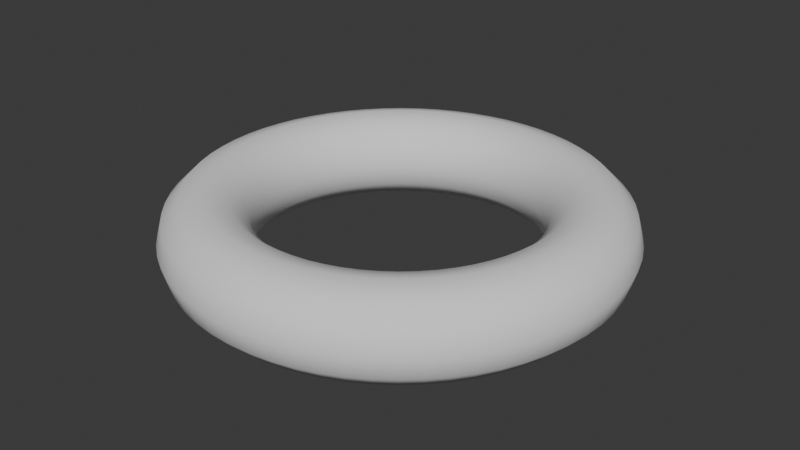 # Source: donut.blend  (saved by Blender 4.2.66; exported with 4.5.12 LTS)
import bpy
from mathutils import Matrix  # noqa: F401  (used for matrix-valued properties, if any)

bpy.ops.wm.read_factory_settings(use_empty=True)
scene = bpy.context.scene
scene.name = 'Scene'

# ---- collections
col_collection = bpy.data.collections.new('Collection'); scene.collection.children.link(col_collection)

# ---- world
world_world = bpy.data.worlds.new('World'); scene.world = world_world
world_world.use_nodes = True; world_world.node_tree.nodes.clear()
_N = world_world.node_tree.nodes; _L = world_world.node_tree.links
n0 = _N.new('ShaderNodeOutputWorld'); n0.name = 'World Output'; n0.location = (300, 300)
n1 = _N.new('ShaderNodeBackground'); n1.name = 'Background'; n1.location = (10, 300)
n1.inputs[0].default_value = (0.05088, 0.05088, 0.05088, 1.0)
_L.new(n1.outputs[0], n0.inputs[0])
n0.is_active_output = True
world_world.color = (0.05088, 0.05088, 0.05088)
world_world.sun_shadow_jitter_overblur = 0.0

# ---- meshes
me_torus = bpy.data.meshes.new('Torus')
me_torus.from_pydata([(1.25, 0.0, 0.0), (1.217, 0.0, 0.125), (1.125, 0.0, 0.2165), (1.0, 0.0, 0.25), (0.875, 0.0, 0.2165), (0.7835, 0.0, 0.125), (0.75, 0.0, 3.062e-17), (0.7835, 0.0, -0.125), (0.875, 0.0, -0.2165), (1.0, 0.0, -0.25), (1.125, 0.0, -0.2165), (1.217, 0.0, -0.125), (1.244, 0.1225, 0.0), (1.211, 0.1192, 0.125), (1.12, 0.1103, 0.2165), (0.9952, 0.09802, 0.25), (0.8708, 0.08577, 0.2165), (0.7797, 0.0768, 0.125), (0.7464, 0.07351, 3.062e-17), (0.7797, 0.0768, -0.125), (0.8708, 0.08577, -0.2165), (0.9952, 0.09802, -0.25), (1.12, 0.1103, -0.2165), (1.211, 0.1192, -0.125), (1.226, 0.2439, 0.0), (1.193, 0.2373, 0.125), (1.103, 0.2195, 0.2165), (0.9808, 0.1951, 0.25), (0.8582, 0.1707, 0.2165), (0.7684, 0.1529, 0.125), (0.7356, 0.1463, 3.062e-17), (0.7684, 0.1529, -0.125), (0.8582, 0.1707, -0.2165), (0.9808, 0.1951, -0.25), (1.103, 0.2195, -0.2165), (1.193, 0.2373, -0.125), (1.196, 0.3629, 0.0), (1.164, 0.3531, 0.125), (1.077, 0.3266, 0.2165), (0.9569, 0.2903, 0.25), (0.8373, 0.254, 0.2165), (0.7498, 0.2274, 0.125), (0.7177, 0.2177, 3.062e-17), (0.7498, 0.2274, -0.125), (0.8373, 0.254, -0.2165), (0.9569, 0.2903, -0.25), (1.077, 0.3266, -0.2165), (1.164, 0.3531, -0.125), (1.155, 0.4784, 0.0), (1.124, 0.4655, 0.125), (1.039, 0.4305, 0.2165), (0.9239, 0.3827, 0.25), (0.8084, 0.3348, 0.2165), (0.7239, 0.2998, 0.125), (0.6929, 0.287, 3.062e-17), (0.7239, 0.2998, -0.125), (0.8084, 0.3348, -0.2165), (0.9239, 0.3827, -0.25), (1.039, 0.4305, -0.2165), (1.124, 0.4655, -0.125), (1.102, 0.5892, 0.0), (1.073, 0.5735, 0.125), (0.9922, 0.5303, 0.2165), (0.8819, 0.4714, 0.25), (0.7717, 0.4125, 0.2165), (0.691, 0.3693, 0.125), (0.6614, 0.3535, 3.062e-17), (0.691, 0.3693, -0.125), (0.7717, 0.4125, -0.2165), (0.8819, 0.4714, -0.25), (0.9922, 0.5303, -0.2165), (1.073, 0.5735, -0.125), (1.039, 0.6945, 0.0), (1.011, 0.6759, 0.125), (0.9354, 0.625, 0.2165), (0.8315, 0.5556, 0.25), (0.7275, 0.4861, 0.2165), (0.6515, 0.4353, 0.125), (0.6236, 0.4167, 3.062e-17), (0.6515, 0.4353, -0.125), (0.7275, 0.4861, -0.2165), (0.8315, 0.5556, -0.25), (0.9354, 0.625, -0.2165), (1.011, 0.6759, -0.125), (0.9663, 0.793, 0.0), (0.9404, 0.7717, 0.125), (0.8696, 0.7137, 0.2165), (0.773, 0.6344, 0.25), (0.6764, 0.5551, 0.2165), (0.6056, 0.497, 0.125), (0.5798, 0.4758, 3.062e-17), (0.6056, 0.497, -0.125), (0.6764, 0.5551, -0.2165), (0.773, 0.6344, -0.25), (0.8696, 0.7137, -0.2165), (0.9404, 0.7717, -0.125), (0.8839, 0.8839, 0.0), (0.8602, 0.8602, 0.125), (0.7955, 0.7955, 0.2165), (0.7071, 0.7071, 0.25), (0.6187, 0.6187, 0.2165), (0.554, 0.554, 0.125), (0.5303, 0.5303, 3.062e-17), (0.554, 0.554, -0.125), (0.6187, 0.6187, -0.2165), (0.7071, 0.7071, -0.25), (0.7955, 0.7955, -0.2165), (0.8602, 0.8602, -0.125), (0.793, 0.9663, 0.0), (0.7717, 0.9404, 0.125), (0.7137, 0.8696, 0.2165), (0.6344, 0.773, 0.25), (0.5551, 0.6764, 0.2165), (0.497, 0.6056, 0.125), (0.4758, 0.5798, 3.062e-17), (0.497, 0.6056, -0.125), (0.5551, 0.6764, -0.2165), (0.6344, 0.773, -0.25), (0.7137, 0.8696, -0.2165), (0.7717, 0.9404, -0.125), (0.6945, 1.039, 0.0), (0.6759, 1.011, 0.125), (0.625, 0.9354, 0.2165), (0.5556, 0.8315, 0.25), (0.4861, 0.7275, 0.2165), (0.4353, 0.6515, 0.125), (0.4167, 0.6236, 3.062e-17), (0.4353, 0.6515, -0.125), (0.4861, 0.7275, -0.2165), (0.5556, 0.8315, -0.25), (0.625, 0.9354, -0.2165), (0.6759, 1.011, -0.125), (0.5892, 1.102, 0.0), (0.5735, 1.073, 0.125), (0.5303, 0.9922, 0.2165), (0.4714, 0.8819, 0.25), (0.4125, 0.7717, 0.2165), (0.3693, 0.691, 0.125), (0.3535, 0.6614, 3.062e-17), (0.3693, 0.691, -0.125), (0.4125, 0.7717, -0.2165), (0.4714, 0.8819, -0.25), (0.5303, 0.9922, -0.2165), (0.5735, 1.073, -0.125), (0.4784, 1.155, 0.0), (0.4655, 1.124, 0.125), (0.4305, 1.039, 0.2165), (0.3827, 0.9239, 0.25), (0.3348, 0.8084, 0.2165), (0.2998, 0.7239, 0.125), (0.287, 0.6929, 3.062e-17), (0.2998, 0.7239, -0.125), (0.3348, 0.8084, -0.2165), (0.3827, 0.9239, -0.25), (0.4305, 1.039, -0.2165), (0.4655, 1.124, -0.125), (0.3629, 1.196, 0.0), (0.3531, 1.164, 0.125), (0.3266, 1.077, 0.2165), (0.2903, 0.9569, 0.25), (0.254, 0.8373, 0.2165), (0.2274, 0.7498, 0.125), (0.2177, 0.7177, 3.062e-17), (0.2274, 0.7498, -0.125), (0.254, 0.8373, -0.2165), (0.2903, 0.9569, -0.25), (0.3266, 1.077, -0.2165), (0.3531, 1.164, -0.125), (0.2439, 1.226, 0.0), (0.2373, 1.193, 0.125), (0.2195, 1.103, 0.2165), (0.1951, 0.9808, 0.25), (0.1707, 0.8582, 0.2165), (0.1529, 0.7684, 0.125), (0.1463, 0.7356, 3.062e-17), (0.1529, 0.7684, -0.125), (0.1707, 0.8582, -0.2165), (0.1951, 0.9808, -0.25), (0.2195, 1.103, -0.2165), (0.2373, 1.193, -0.125), (0.1225, 1.244, 0.0), (0.1192, 1.211, 0.125), (0.1103, 1.12, 0.2165), (0.09802, 0.9952, 0.25), (0.08576, 0.8708, 0.2165), (0.0768, 0.7797, 0.125), (0.07351, 0.7464, 3.062e-17), (0.0768, 0.7797, -0.125), (0.08576, 0.8708, -0.2165), (0.09802, 0.9952, -0.25), (0.1103, 1.12, -0.2165), (0.1192, 1.211, -0.125), (9.437e-08, 1.25, 0.0), (9.184e-08, 1.217, 0.125), (8.494e-08, 1.125, 0.2165), (7.55e-08, 1.0, 0.25), (6.606e-08, 0.875, 0.2165), (5.915e-08, 0.7835, 0.125), (5.662e-08, 0.75, 3.062e-17), (5.915e-08, 0.7835, -0.125), (6.606e-08, 0.875, -0.2165), (7.55e-08, 1.0, -0.25), (8.494e-08, 1.125, -0.2165), (9.184e-08, 1.217, -0.125), (-0.1225, 1.244, 0.0), (-0.1192, 1.211, 0.125), (-0.1103, 1.12, 0.2165), (-0.09802, 0.9952, 0.25), (-0.08577, 0.8708, 0.2165), (-0.0768, 0.7797, 0.125), (-0.07351, 0.7464, 3.062e-17), (-0.0768, 0.7797, -0.125), (-0.08577, 0.8708, -0.2165), (-0.09802, 0.9952, -0.25), (-0.1103, 1.12, -0.2165), (-0.1192, 1.211, -0.125), (-0.2439, 1.226, 0.0), (-0.2373, 1.193, 0.125), (-0.2195, 1.103, 0.2165), (-0.1951, 0.9808, 0.25), (-0.1707, 0.8582, 0.2165), (-0.1529, 0.7684, 0.125), (-0.1463, 0.7356, 3.062e-17), (-0.1529, 0.7684, -0.125), (-0.1707, 0.8582, -0.2165), (-0.1951, 0.9808, -0.25), (-0.2195, 1.103, -0.2165), (-0.2373, 1.193, -0.125), (-0.3629, 1.196, 0.0), (-0.3531, 1.164, 0.125), (-0.3266, 1.077, 0.2165), (-0.2903, 0.9569, 0.25), (-0.254, 0.8373, 0.2165), (-0.2274, 0.7498, 0.125), (-0.2177, 0.7177, 3.062e-17), (-0.2274, 0.7498, -0.125), (-0.254, 0.8373, -0.2165), (-0.2903, 0.9569, -0.25), (-0.3266, 1.077, -0.2165), (-0.3531, 1.164, -0.125), (-0.4784, 1.155, 0.0), (-0.4655, 1.124, 0.125), (-0.4305, 1.039, 0.2165), (-0.3827, 0.9239, 0.25), (-0.3348, 0.8084, 0.2165), (-0.2998, 0.7239, 0.125), (-0.287, 0.6929, 3.062e-17), (-0.2998, 0.7239, -0.125), (-0.3348, 0.8084, -0.2165), (-0.3827, 0.9239, -0.25), (-0.4305, 1.039, -0.2165), (-0.4655, 1.124, -0.125), (-0.5892, 1.102, 0.0), (-0.5735, 1.073, 0.125), (-0.5303, 0.9922, 0.2165), (-0.4714, 0.8819, 0.25), (-0.4125, 0.7717, 0.2165), (-0.3693, 0.691, 0.125), (-0.3535, 0.6614, 3.062e-17), (-0.3693, 0.691, -0.125), (-0.4125, 0.7717, -0.2165), (-0.4714, 0.8819, -0.25), (-0.5303, 0.9922, -0.2165), (-0.5735, 1.073, -0.125), (-0.6945, 1.039, 0.0), (-0.6759, 1.011, 0.125), (-0.625, 0.9354, 0.2165), (-0.5556, 0.8315, 0.25), (-0.4861, 0.7275, 0.2165), (-0.4353, 0.6515, 0.125), (-0.4167, 0.6236, 3.062e-17), (-0.4353, 0.6515, -0.125), (-0.4861, 0.7275, -0.2165), (-0.5556, 0.8315, -0.25), (-0.625, 0.9354, -0.2165), (-0.6759, 1.011, -0.125), (-0.793, 0.9663, 0.0), (-0.7717, 0.9404, 0.125), (-0.7137, 0.8696, 0.2165), (-0.6344, 0.773, 0.25), (-0.5551, 0.6764, 0.2165), (-0.497, 0.6056, 0.125), (-0.4758, 0.5798, 3.062e-17), (-0.497, 0.6056, -0.125), (-0.5551, 0.6764, -0.2165), (-0.6344, 0.773, -0.25), (-0.7137, 0.8696, -0.2165), (-0.7717, 0.9404, -0.125), (-0.8839, 0.8839, 0.0), (-0.8602, 0.8602, 0.125), (-0.7955, 0.7955, 0.2165), (-0.7071, 0.7071, 0.25), (-0.6187, 0.6187, 0.2165), (-0.554, 0.554, 0.125), (-0.5303, 0.5303, 3.062e-17), (-0.554, 0.554, -0.125), (-0.6187, 0.6187, -0.2165), (-0.7071, 0.7071, -0.25), (-0.7955, 0.7955, -0.2165), (-0.8602, 0.8602, -0.125), (-0.9663, 0.793, 0.0), (-0.9404, 0.7717, 0.125), (-0.8696, 0.7137, 0.2165), (-0.773, 0.6344, 0.25), (-0.6764, 0.5551, 0.2165), (-0.6056, 0.497, 0.125), (-0.5798, 0.4758, 3.062e-17), (-0.6056, 0.497, -0.125), (-0.6764, 0.5551, -0.2165), (-0.773, 0.6344, -0.25), (-0.8696, 0.7137, -0.2165), (-0.9404, 0.7717, -0.125), (-1.039, 0.6945, 0.0), (-1.011, 0.6759, 0.125), (-0.9354, 0.625, 0.2165), (-0.8315, 0.5556, 0.25), (-0.7275, 0.4861, 0.2165), (-0.6515, 0.4353, 0.125), (-0.6236, 0.4167, 3.062e-17), (-0.6515, 0.4353, -0.125), (-0.7275, 0.4861, -0.2165), (-0.8315, 0.5556, -0.25), (-0.9354, 0.625, -0.2165), (-1.011, 0.6759, -0.125), (-1.102, 0.5892, 0.0), (-1.073, 0.5735, 0.125), (-0.9922, 0.5303, 0.2165), (-0.8819, 0.4714, 0.25), (-0.7717, 0.4125, 0.2165), (-0.691, 0.3693, 0.125), (-0.6614, 0.3535, 3.062e-17), (-0.691, 0.3693, -0.125), (-0.7717, 0.4125, -0.2165), (-0.8819, 0.4714, -0.25), (-0.9922, 0.5303, -0.2165), (-1.073, 0.5735, -0.125), (-1.155, 0.4784, 0.0), (-1.124, 0.4655, 0.125), (-1.039, 0.4305, 0.2165), (-0.9239, 0.3827, 0.25), (-0.8084, 0.3348, 0.2165), (-0.7239, 0.2998, 0.125), (-0.6929, 0.287, 3.062e-17), (-0.7239, 0.2998, -0.125), (-0.8084, 0.3348, -0.2165), (-0.9239, 0.3827, -0.25), (-1.039, 0.4305, -0.2165), (-1.124, 0.4655, -0.125), (-1.196, 0.3629, 0.0), (-1.164, 0.3531, 0.125), (-1.077, 0.3266, 0.2165), (-0.9569, 0.2903, 0.25), (-0.8373, 0.254, 0.2165), (-0.7498, 0.2274, 0.125), (-0.7177, 0.2177, 3.062e-17), (-0.7498, 0.2274, -0.125), (-0.8373, 0.254, -0.2165), (-0.9569, 0.2903, -0.25), (-1.077, 0.3266, -0.2165), (-1.164, 0.3531, -0.125), (-1.226, 0.2439, 0.0), (-1.193, 0.2373, 0.125), (-1.103, 0.2195, 0.2165), (-0.9808, 0.1951, 0.25), (-0.8582, 0.1707, 0.2165), (-0.7684, 0.1529, 0.125), (-0.7356, 0.1463, 3.062e-17), (-0.7684, 0.1529, -0.125), (-0.8582, 0.1707, -0.2165), (-0.9808, 0.1951, -0.25), (-1.103, 0.2195, -0.2165), (-1.193, 0.2373, -0.125), (-1.244, 0.1225, 0.0), (-1.211, 0.1192, 0.125), (-1.12, 0.1103, 0.2165), (-0.9952, 0.09802, 0.25), (-0.8708, 0.08576, 0.2165), (-0.7797, 0.0768, 0.125), (-0.7464, 0.07351, 3.062e-17), (-0.7797, 0.0768, -0.125), (-0.8708, 0.08576, -0.2165), (-0.9952, 0.09802, -0.25), (-1.12, 0.1103, -0.2165), (-1.211, 0.1192, -0.125), (-1.25, 1.093e-07, 0.0), (-1.217, 1.064e-07, 0.125), (-1.125, 9.835e-08, 0.2165), (-1.0, 8.742e-08, 0.25), (-0.875, 7.649e-08, 0.2165), (-0.7835, 6.85e-08, 0.125), (-0.75, 6.557e-08, 3.062e-17), (-0.7835, 6.85e-08, -0.125), (-0.875, 7.649e-08, -0.2165), (-1.0, 8.742e-08, -0.25), (-1.125, 9.835e-08, -0.2165), (-1.217, 1.064e-07, -0.125), (-1.244, -0.1225, 0.0), (-1.211, -0.1192, 0.125), (-1.12, -0.1103, 0.2165), (-0.9952, -0.09802, 0.25), (-0.8708, -0.08576, 0.2165), (-0.7797, -0.0768, 0.125), (-0.7464, -0.07351, 3.062e-17), (-0.7797, -0.0768, -0.125), (-0.8708, -0.08576, -0.2165), (-0.9952, -0.09802, -0.25), (-1.12, -0.1103, -0.2165), (-1.211, -0.1192, -0.125), (-1.226, -0.2439, 0.0), (-1.193, -0.2373, 0.125), (-1.103, -0.2195, 0.2165), (-0.9808, -0.1951, 0.25), (-0.8582, -0.1707, 0.2165), (-0.7684, -0.1529, 0.125), (-0.7356, -0.1463, 3.062e-17), (-0.7684, -0.1529, -0.125), (-0.8582, -0.1707, -0.2165), (-0.9808, -0.1951, -0.25), (-1.103, -0.2195, -0.2165), (-1.193, -0.2373, -0.125), (-1.196, -0.3629, 0.0), (-1.164, -0.3531, 0.125), (-1.077, -0.3266, 0.2165), (-0.9569, -0.2903, 0.25), (-0.8373, -0.254, 0.2165), (-0.7498, -0.2274, 0.125), (-0.7177, -0.2177, 3.062e-17), (-0.7498, -0.2274, -0.125), (-0.8373, -0.254, -0.2165), (-0.9569, -0.2903, -0.25), (-1.077, -0.3266, -0.2165), (-1.164, -0.3531, -0.125), (-1.155, -0.4784, 0.0), (-1.124, -0.4655, 0.125), (-1.039, -0.4305, 0.2165), (-0.9239, -0.3827, 0.25), (-0.8084, -0.3348, 0.2165), (-0.7239, -0.2998, 0.125), (-0.6929, -0.287, 3.062e-17), (-0.7239, -0.2998, -0.125), (-0.8084, -0.3348, -0.2165), (-0.9239, -0.3827, -0.25), (-1.039, -0.4305, -0.2165), (-1.124, -0.4655, -0.125), (-1.102, -0.5892, 0.0), (-1.073, -0.5735, 0.125), (-0.9922, -0.5303, 0.2165), (-0.8819, -0.4714, 0.25), (-0.7717, -0.4125, 0.2165), (-0.691, -0.3693, 0.125), (-0.6614, -0.3535, 3.062e-17), (-0.691, -0.3693, -0.125), (-0.7717, -0.4125, -0.2165), (-0.8819, -0.4714, -0.25), (-0.9922, -0.5303, -0.2165), (-1.073, -0.5735, -0.125), (-1.039, -0.6945, 0.0), (-1.011, -0.6759, 0.125), (-0.9354, -0.625, 0.2165), (-0.8315, -0.5556, 0.25), (-0.7275, -0.4861, 0.2165), (-0.6515, -0.4353, 0.125), (-0.6236, -0.4167, 3.062e-17), (-0.6515, -0.4353, -0.125), (-0.7275, -0.4861, -0.2165), (-0.8315, -0.5556, -0.25), (-0.9354, -0.625, -0.2165), (-1.011, -0.6759, -0.125), (-0.9663, -0.793, 0.0), (-0.9404, -0.7717, 0.125), (-0.8696, -0.7137, 0.2165), (-0.773, -0.6344, 0.25), (-0.6764, -0.5551, 0.2165), (-0.6056, -0.497, 0.125), (-0.5798, -0.4758, 3.062e-17), (-0.6056, -0.497, -0.125), (-0.6764, -0.5551, -0.2165), (-0.773, -0.6344, -0.25), (-0.8696, -0.7137, -0.2165), (-0.9404, -0.7717, -0.125), (-0.8839, -0.8839, 0.0), (-0.8602, -0.8602, 0.125), (-0.7955, -0.7955, 0.2165), (-0.7071, -0.7071, 0.25), (-0.6187, -0.6187, 0.2165), (-0.554, -0.554, 0.125), (-0.5303, -0.5303, 3.062e-17), (-0.554, -0.554, -0.125), (-0.6187, -0.6187, -0.2165), (-0.7071, -0.7071, -0.25), (-0.7955, -0.7955, -0.2165), (-0.8602, -0.8602, -0.125), (-0.793, -0.9663, 0.0), (-0.7717, -0.9404, 0.125), (-0.7137, -0.8696, 0.2165), (-0.6344, -0.773, 0.25), (-0.5551, -0.6764, 0.2165), (-0.497, -0.6056, 0.125), (-0.4758, -0.5798, 3.062e-17), (-0.497, -0.6056, -0.125), (-0.5551, -0.6764, -0.2165), (-0.6344, -0.773, -0.25), (-0.7137, -0.8696, -0.2165), (-0.7717, -0.9404, -0.125), (-0.6945, -1.039, 0.0), (-0.6759, -1.011, 0.125), (-0.625, -0.9354, 0.2165), (-0.5556, -0.8315, 0.25), (-0.4861, -0.7275, 0.2165), (-0.4353, -0.6515, 0.125), (-0.4167, -0.6236, 3.062e-17), (-0.4353, -0.6515, -0.125), (-0.4861, -0.7275, -0.2165), (-0.5556, -0.8315, -0.25), (-0.625, -0.9354, -0.2165), (-0.6759, -1.011, -0.125), (-0.5892, -1.102, 0.0), (-0.5735, -1.073, 0.125), (-0.5303, -0.9922, 0.2165), (-0.4714, -0.8819, 0.25), (-0.4125, -0.7717, 0.2165), (-0.3693, -0.691, 0.125), (-0.3535, -0.6614, 3.062e-17), (-0.3693, -0.691, -0.125), (-0.4125, -0.7717, -0.2165), (-0.4714, -0.8819, -0.25), (-0.5303, -0.9922, -0.2165), (-0.5735, -1.073, -0.125), (-0.4784, -1.155, 0.0), (-0.4655, -1.124, 0.125), (-0.4305, -1.039, 0.2165), (-0.3827, -0.9239, 0.25), (-0.3348, -0.8084, 0.2165), (-0.2998, -0.7239, 0.125), (-0.287, -0.6929, 3.062e-17), (-0.2998, -0.7239, -0.125), (-0.3348, -0.8084, -0.2165), (-0.3827, -0.9239, -0.25), (-0.4305, -1.039, -0.2165), (-0.4655, -1.124, -0.125), (-0.3629, -1.196, 0.0), (-0.3531, -1.164, 0.125), (-0.3266, -1.077, 0.2165), (-0.2903, -0.9569, 0.25), (-0.254, -0.8373, 0.2165), (-0.2274, -0.7498, 0.125), (-0.2177, -0.7177, 3.062e-17), (-0.2274, -0.7498, -0.125), (-0.254, -0.8373, -0.2165), (-0.2903, -0.9569, -0.25), (-0.3266, -1.077, -0.2165), (-0.3531, -1.164, -0.125), (-0.2439, -1.226, 0.0), (-0.2373, -1.193, 0.125), (-0.2195, -1.103, 0.2165), (-0.1951, -0.9808, 0.25), (-0.1707, -0.8582, 0.2165), (-0.1529, -0.7684, 0.125), (-0.1463, -0.7356, 3.062e-17), (-0.1529, -0.7684, -0.125), (-0.1707, -0.8582, -0.2165), (-0.1951, -0.9808, -0.25), (-0.2195, -1.103, -0.2165), (-0.2373, -1.193, -0.125), (-0.1225, -1.244, 0.0), (-0.1192, -1.211, 0.125), (-0.1103, -1.12, 0.2165), (-0.09802, -0.9952, 0.25), (-0.08577, -0.8708, 0.2165), (-0.0768, -0.7797, 0.125), (-0.07351, -0.7464, 3.062e-17), (-0.0768, -0.7797, -0.125), (-0.08577, -0.8708, -0.2165), (-0.09802, -0.9952, -0.25), (-0.1103, -1.12, -0.2165), (-0.1192, -1.211, -0.125), (9.437e-08, -1.25, 0.0), (9.184e-08, -1.217, 0.125), (8.494e-08, -1.125, 0.2165), (7.55e-08, -1.0, 0.25), (6.606e-08, -0.875, 0.2165), (5.915e-08, -0.7835, 0.125), (5.662e-08, -0.75, 3.062e-17), (5.915e-08, -0.7835, -0.125), (6.606e-08, -0.875, -0.2165), (7.55e-08, -1.0, -0.25), (8.494e-08, -1.125, -0.2165), (9.184e-08, -1.217, -0.125), (0.1225, -1.244, 0.0), (0.1192, -1.211, 0.125), (0.1103, -1.12, 0.2165), (0.09802, -0.9952, 0.25), (0.08576, -0.8708, 0.2165), (0.0768, -0.7797, 0.125), (0.07351, -0.7464, 3.062e-17), (0.0768, -0.7797, -0.125), (0.08576, -0.8708, -0.2165), (0.09802, -0.9952, -0.25), (0.1103, -1.12, -0.2165), (0.1192, -1.211, -0.125), (0.2439, -1.226, 0.0), (0.2373, -1.193, 0.125), (0.2195, -1.103, 0.2165), (0.1951, -0.9808, 0.25), (0.1707, -0.8582, 0.2165), (0.1529, -0.7684, 0.125), (0.1463, -0.7356, 3.062e-17), (0.1529, -0.7684, -0.125), (0.1707, -0.8582, -0.2165), (0.1951, -0.9808, -0.25), (0.2195, -1.103, -0.2165), (0.2373, -1.193, -0.125), (0.3629, -1.196, 0.0), (0.3531, -1.164, 0.125), (0.3266, -1.077, 0.2165), (0.2903, -0.9569, 0.25), (0.254, -0.8373, 0.2165), (0.2274, -0.7498, 0.125), (0.2177, -0.7177, 3.062e-17), (0.2274, -0.7498, -0.125), (0.254, -0.8373, -0.2165), (0.2903, -0.9569, -0.25), (0.3266, -1.077, -0.2165), (0.3531, -1.164, -0.125), (0.4784, -1.155, 0.0), (0.4655, -1.124, 0.125), (0.4305, -1.039, 0.2165), (0.3827, -0.9239, 0.25), (0.3348, -0.8084, 0.2165), (0.2998, -0.7239, 0.125), (0.287, -0.6929, 3.062e-17), (0.2998, -0.7239, -0.125), (0.3348, -0.8084, -0.2165), (0.3827, -0.9239, -0.25), (0.4305, -1.039, -0.2165), (0.4655, -1.124, -0.125), (0.5892, -1.102, 0.0), (0.5735, -1.073, 0.125), (0.5303, -0.9922, 0.2165), (0.4714, -0.8819, 0.25), (0.4125, -0.7717, 0.2165), (0.3693, -0.691, 0.125), (0.3535, -0.6614, 3.062e-17), (0.3693, -0.691, -0.125), (0.4125, -0.7717, -0.2165), (0.4714, -0.8819, -0.25), (0.5303, -0.9922, -0.2165), (0.5735, -1.073, -0.125), (0.6945, -1.039, 0.0), (0.6759, -1.011, 0.125), (0.625, -0.9354, 0.2165), (0.5556, -0.8315, 0.25), (0.4861, -0.7275, 0.2165), (0.4353, -0.6515, 0.125), (0.4167, -0.6236, 3.062e-17), (0.4353, -0.6515, -0.125), (0.4861, -0.7275, -0.2165), (0.5556, -0.8315, -0.25), (0.625, -0.9354, -0.2165), (0.6759, -1.011, -0.125), (0.793, -0.9663, 0.0), (0.7717, -0.9404, 0.125), (0.7137, -0.8696, 0.2165), (0.6344, -0.773, 0.25), (0.5551, -0.6764, 0.2165), (0.497, -0.6056, 0.125), (0.4758, -0.5798, 3.062e-17), (0.497, -0.6056, -0.125), (0.5551, -0.6764, -0.2165), (0.6344, -0.773, -0.25), (0.7137, -0.8696, -0.2165), (0.7717, -0.9404, -0.125), (0.8839, -0.8839, 0.0), (0.8602, -0.8602, 0.125), (0.7955, -0.7955, 0.2165), (0.7071, -0.7071, 0.25), (0.6187, -0.6187, 0.2165), (0.554, -0.554, 0.125), (0.5303, -0.5303, 3.062e-17), (0.554, -0.554, -0.125), (0.6187, -0.6187, -0.2165), (0.7071, -0.7071, -0.25), (0.7955, -0.7955, -0.2165), (0.8602, -0.8602, -0.125), (0.9663, -0.793, 0.0), (0.9404, -0.7717, 0.125), (0.8696, -0.7137, 0.2165), (0.773, -0.6344, 0.25), (0.6764, -0.5551, 0.2165), (0.6056, -0.497, 0.125), (0.5798, -0.4758, 3.062e-17), (0.6056, -0.497, -0.125), (0.6764, -0.5551, -0.2165), (0.773, -0.6344, -0.25), (0.8696, -0.7137, -0.2165), (0.9404, -0.7717, -0.125), (1.039, -0.6945, 0.0), (1.011, -0.6759, 0.125), (0.9354, -0.625, 0.2165), (0.8315, -0.5556, 0.25), (0.7275, -0.4861, 0.2165), (0.6515, -0.4353, 0.125), (0.6236, -0.4167, 3.062e-17), (0.6515, -0.4353, -0.125), (0.7275, -0.4861, -0.2165), (0.8315, -0.5556, -0.25), (0.9354, -0.625, -0.2165), (1.011, -0.6759, -0.125), (1.102, -0.5892, 0.0), (1.073, -0.5735, 0.125), (0.9922, -0.5303, 0.2165), (0.8819, -0.4714, 0.25), (0.7717, -0.4125, 0.2165), (0.691, -0.3693, 0.125), (0.6614, -0.3535, 3.062e-17), (0.691, -0.3693, -0.125), (0.7717, -0.4125, -0.2165), (0.8819, -0.4714, -0.25), (0.9922, -0.5303, -0.2165), (1.073, -0.5735, -0.125), (1.155, -0.4784, 0.0), (1.124, -0.4655, 0.125), (1.039, -0.4305, 0.2165), (0.9239, -0.3827, 0.25), (0.8084, -0.3348, 0.2165), (0.7239, -0.2998, 0.125), (0.6929, -0.287, 3.062e-17), (0.7239, -0.2998, -0.125), (0.8084, -0.3348, -0.2165), (0.9239, -0.3827, -0.25), (1.039, -0.4305, -0.2165), (1.124, -0.4655, -0.125), (1.196, -0.3629, 0.0), (1.164, -0.3531, 0.125), (1.077, -0.3266, 0.2165), (0.9569, -0.2903, 0.25), (0.8373, -0.254, 0.2165), (0.7498, -0.2274, 0.125), (0.7177, -0.2177, 3.062e-17), (0.7498, -0.2274, -0.125), (0.8373, -0.254, -0.2165), (0.9569, -0.2903, -0.25), (1.077, -0.3266, -0.2165), (1.164, -0.3531, -0.125), (1.226, -0.2439, 0.0), (1.193, -0.2373, 0.125), (1.103, -0.2195, 0.2165), (0.9808, -0.1951, 0.25), (0.8582, -0.1707, 0.2165), (0.7684, -0.1529, 0.125), (0.7356, -0.1463, 3.062e-17), (0.7684, -0.1529, -0.125), (0.8582, -0.1707, -0.2165), (0.9808, -0.1951, -0.25), (1.103, -0.2195, -0.2165), (1.193, -0.2373, -0.125), (1.244, -0.1225, 0.0), (1.211, -0.1192, 0.125), (1.12, -0.1103, 0.2165), (0.9952, -0.09802, 0.25), (0.8708, -0.08577, 0.2165), (0.7797, -0.0768, 0.125), (0.7464, -0.07351, 3.062e-17), (0.7797, -0.0768, -0.125), (0.8708, -0.08577, -0.2165), (0.9952, -0.09802, -0.25), (1.12, -0.1103, -0.2165), (1.211, -0.1192, -0.125)], [], [(0, 12, 13, 1), (1, 13, 14, 2), (2, 14, 15, 3), (3, 15, 16, 4), (4, 16, 17, 5), (5, 17, 18, 6), (6, 18, 19, 7), (7, 19, 20, 8), (8, 20, 21, 9), (9, 21, 22, 10), (10, 22, 23, 11), (11, 23, 12, 0), (12, 24, 25, 13), (13, 25, 26, 14), (14, 26, 27, 15), (15, 27, 28, 16), (16, 28, 29, 17), (17, 29, 30, 18), (18, 30, 31, 19), (19, 31, 32, 20), (20, 32, 33, 21), (21, 33, 34, 22), (22, 34, 35, 23), (23, 35, 24, 12), (24, 36, 37, 25), (25, 37, 38, 26), (26, 38, 39, 27), (27, 39, 40, 28), (28, 40, 41, 29), (29, 41, 42, 30), (30, 42, 43, 31), (31, 43, 44, 32), (32, 44, 45, 33), (33, 45, 46, 34), (34, 46, 47, 35), (35, 47, 36, 24), (36, 48, 49, 37), (37, 49, 50, 38), (38, 50, 51, 39), (39, 51, 52, 40), (40, 52, 53, 41), (41, 53, 54, 42), (42, 54, 55, 43), (43, 55, 56, 44), (44, 56, 57, 45), (45, 57, 58, 46), (46, 58, 59, 47), (47, 59, 48, 36), (48, 60, 61, 49), (49, 61, 62, 50), (50, 62, 63, 51), (51, 63, 64, 52), (52, 64, 65, 53), (53, 65, 66, 54), (54, 66, 67, 55), (55, 67, 68, 56), (56, 68, 69, 57), (57, 69, 70, 58), (58, 70, 71, 59), (59, 71, 60, 48), (60, 72, 73, 61), (61, 73, 74, 62), (62, 74, 75, 63), (63, 75, 76, 64), (64, 76, 77, 65), (65, 77, 78, 66), (66, 78, 79, 67), (67, 79, 80, 68), (68, 80, 81, 69), (69, 81, 82, 70), (70, 82, 83, 71), (71, 83, 72, 60), (72, 84, 85, 73), (73, 85, 86, 74), (74, 86, 87, 75), (75, 87, 88, 76), (76, 88, 89, 77), (77, 89, 90, 78), (78, 90, 91, 79), (79, 91, 92, 80), (80, 92, 93, 81), (81, 93, 94, 82), (82, 94, 95, 83), (83, 95, 84, 72), (84, 96, 97, 85), (85, 97, 98, 86), (86, 98, 99, 87), (87, 99, 100, 88), (88, 100, 101, 89), (89, 101, 102, 90), (90, 102, 103, 91), (91, 103, 104, 92), (92, 104, 105, 93), (93, 105, 106, 94), (94, 106, 107, 95), (95, 107, 96, 84), (96, 108, 109, 97), (97, 109, 110, 98), (98, 110, 111, 99), (99, 111, 112, 100), (100, 112, 113, 101), (101, 113, 114, 102), (102, 114, 115, 103), (103, 115, 116, 104), (104, 116, 117, 105), (105, 117, 118, 106), (106, 118, 119, 107), (107, 119, 108, 96), (108, 120, 121, 109), (109, 121, 122, 110), (110, 122, 123, 111), (111, 123, 124, 112), (112, 124, 125, 113), (113, 125, 126, 114), (114, 126, 127, 115), (115, 127, 128, 116), (116, 128, 129, 117), (117, 129, 130, 118), (118, 130, 131, 119), (119, 131, 120, 108), (120, 132, 133, 121), (121, 133, 134, 122), (122, 134, 135, 123), (123, 135, 136, 124), (124, 136, 137, 125), (125, 137, 138, 126), (126, 138, 139, 127), (127, 139, 140, 128), (128, 140, 141, 129), (129, 141, 142, 130), (130, 142, 143, 131), (131, 143, 132, 120), (132, 144, 145, 133), (133, 145, 146, 134), (134, 146, 147, 135), (135, 147, 148, 136), (136, 148, 149, 137), (137, 149, 150, 138), (138, 150, 151, 139), (139, 151, 152, 140), (140, 152, 153, 141), (141, 153, 154, 142), (142, 154, 155, 143), (143, 155, 144, 132), (144, 156, 157, 145), (145, 157, 158, 146), (146, 158, 159, 147), (147, 159, 160, 148), (148, 160, 161, 149), (149, 161, 162, 150), (150, 162, 163, 151), (151, 163, 164, 152), (152, 164, 165, 153), (153, 165, 166, 154), (154, 166, 167, 155), (155, 167, 156, 144), (156, 168, 169, 157), (157, 169, 170, 158), (158, 170, 171, 159), (159, 171, 172, 160), (160, 172, 173, 161), (161, 173, 174, 162), (162, 174, 175, 163), (163, 175, 176, 164), (164, 176, 177, 165), (165, 177, 178, 166), (166, 178, 179, 167), (167, 179, 168, 156), (168, 180, 181, 169), (169, 181, 182, 170), (170, 182, 183, 171), (171, 183, 184, 172), (172, 184, 185, 173), (173, 185, 186, 174), (174, 186, 187, 175), (175, 187, 188, 176), (176, 188, 189, 177), (177, 189, 190, 178), (178, 190, 191, 179), (179, 191, 180, 168), (180, 192, 193, 181), (181, 193, 194, 182), (182, 194, 195, 183), (183, 195, 196, 184), (184, 196, 197, 185), (185, 197, 198, 186), (186, 198, 199, 187), (187, 199, 200, 188), (188, 200, 201, 189), (189, 201, 202, 190), (190, 202, 203, 191), (191, 203, 192, 180), (192, 204, 205, 193), (193, 205, 206, 194), (194, 206, 207, 195), (195, 207, 208, 196), (196, 208, 209, 197), (197, 209, 210, 198), (198, 210, 211, 199), (199, 211, 212, 200), (200, 212, 213, 201), (201, 213, 214, 202), (202, 214, 215, 203), (203, 215, 204, 192), (204, 216, 217, 205), (205, 217, 218, 206), (206, 218, 219, 207), (207, 219, 220, 208), (208, 220, 221, 209), (209, 221, 222, 210), (210, 222, 223, 211), (211, 223, 224, 212), (212, 224, 225, 213), (213, 225, 226, 214), (214, 226, 227, 215), (215, 227, 216, 204), (216, 228, 229, 217), (217, 229, 230, 218), (218, 230, 231, 219), (219, 231, 232, 220), (220, 232, 233, 221), (221, 233, 234, 222), (222, 234, 235, 223), (223, 235, 236, 224), (224, 236, 237, 225), (225, 237, 238, 226), (226, 238, 239, 227), (227, 239, 228, 216), (228, 240, 241, 229), (229, 241, 242, 230), (230, 242, 243, 231), (231, 243, 244, 232), (232, 244, 245, 233), (233, 245, 246, 234), (234, 246, 247, 235), (235, 247, 248, 236), (236, 248, 249, 237), (237, 249, 250, 238), (238, 250, 251, 239), (239, 251, 240, 228), (240, 252, 253, 241), (241, 253, 254, 242), (242, 254, 255, 243), (243, 255, 256, 244), (244, 256, 257, 245), (245, 257, 258, 246), (246, 258, 259, 247), (247, 259, 260, 248), (248, 260, 261, 249), (249, 261, 262, 250), (250, 262, 263, 251), (251, 263, 252, 240), (252, 264, 265, 253), (253, 265, 266, 254), (254, 266, 267, 255), (255, 267, 268, 256), (256, 268, 269, 257), (257, 269, 270, 258), (258, 270, 271, 259), (259, 271, 272, 260), (260, 272, 273, 261), (261, 273, 274, 262), (262, 274, 275, 263), (263, 275, 264, 252), (264, 276, 277, 265), (265, 277, 278, 266), (266, 278, 279, 267), (267, 279, 280, 268), (268, 280, 281, 269), (269, 281, 282, 270), (270, 282, 283, 271), (271, 283, 284, 272), (272, 284, 285, 273), (273, 285, 286, 274), (274, 286, 287, 275), (275, 287, 276, 264), (276, 288, 289, 277), (277, 289, 290, 278), (278, 290, 291, 279), (279, 291, 292, 280), (280, 292, 293, 281), (281, 293, 294, 282), (282, 294, 295, 283), (283, 295, 296, 284), (284, 296, 297, 285), (285, 297, 298, 286), (286, 298, 299, 287), (287, 299, 288, 276), (288, 300, 301, 289), (289, 301, 302, 290), (290, 302, 303, 291), (291, 303, 304, 292), (292, 304, 305, 293), (293, 305, 306, 294), (294, 306, 307, 295), (295, 307, 308, 296), (296, 308, 309, 297), (297, 309, 310, 298), (298, 310, 311, 299), (299, 311, 300, 288), (300, 312, 313, 301), (301, 313, 314, 302), (302, 314, 315, 303), (303, 315, 316, 304), (304, 316, 317, 305), (305, 317, 318, 306), (306, 318, 319, 307), (307, 319, 320, 308), (308, 320, 321, 309), (309, 321, 322, 310), (310, 322, 323, 311), (311, 323, 312, 300), (312, 324, 325, 313), (313, 325, 326, 314), (314, 326, 327, 315), (315, 327, 328, 316), (316, 328, 329, 317), (317, 329, 330, 318), (318, 330, 331, 319), (319, 331, 332, 320), (320, 332, 333, 321), (321, 333, 334, 322), (322, 334, 335, 323), (323, 335, 324, 312), (324, 336, 337, 325), (325, 337, 338, 326), (326, 338, 339, 327), (327, 339, 340, 328), (328, 340, 341, 329), (329, 341, 342, 330), (330, 342, 343, 331), (331, 343, 344, 332), (332, 344, 345, 333), (333, 345, 346, 334), (334, 346, 347, 335), (335, 347, 336, 324), (336, 348, 349, 337), (337, 349, 350, 338), (338, 350, 351, 339), (339, 351, 352, 340), (340, 352, 353, 341), (341, 353, 354, 342), (342, 354, 355, 343), (343, 355, 356, 344), (344, 356, 357, 345), (345, 357, 358, 346), (346, 358, 359, 347), (347, 359, 348, 336), (348, 360, 361, 349), (349, 361, 362, 350), (350, 362, 363, 351), (351, 363, 364, 352), (352, 364, 365, 353), (353, 365, 366, 354), (354, 366, 367, 355), (355, 367, 368, 356), (356, 368, 369, 357), (357, 369, 370, 358), (358, 370, 371, 359), (359, 371, 360, 348), (360, 372, 373, 361), (361, 373, 374, 362), (362, 374, 375, 363), (363, 375, 376, 364), (364, 376, 377, 365), (365, 377, 378, 366), (366, 378, 379, 367), (367, 379, 380, 368), (368, 380, 381, 369), (369, 381, 382, 370), (370, 382, 383, 371), (371, 383, 372, 360), (372, 384, 385, 373), (373, 385, 386, 374), (374, 386, 387, 375), (375, 387, 388, 376), (376, 388, 389, 377), (377, 389, 390, 378), (378, 390, 391, 379), (379, 391, 392, 380), (380, 392, 393, 381), (381, 393, 394, 382), (382, 394, 395, 383), (383, 395, 384, 372), (384, 396, 397, 385), (385, 397, 398, 386), (386, 398, 399, 387), (387, 399, 400, 388), (388, 400, 401, 389), (389, 401, 402, 390), (390, 402, 403, 391), (391, 403, 404, 392), (392, 404, 405, 393), (393, 405, 406, 394), (394, 406, 407, 395), (395, 407, 396, 384), (396, 408, 409, 397), (397, 409, 410, 398), (398, 410, 411, 399), (399, 411, 412, 400), (400, 412, 413, 401), (401, 413, 414, 402), (402, 414, 415, 403), (403, 415, 416, 404), (404, 416, 417, 405), (405, 417, 418, 406), (406, 418, 419, 407), (407, 419, 408, 396), (408, 420, 421, 409), (409, 421, 422, 410), (410, 422, 423, 411), (411, 423, 424, 412), (412, 424, 425, 413), (413, 425, 426, 414), (414, 426, 427, 415), (415, 427, 428, 416), (416, 428, 429, 417), (417, 429, 430, 418), (418, 430, 431, 419), (419, 431, 420, 408), (420, 432, 433, 421), (421, 433, 434, 422), (422, 434, 435, 423), (423, 435, 436, 424), (424, 436, 437, 425), (425, 437, 438, 426), (426, 438, 439, 427), (427, 439, 440, 428), (428, 440, 441, 429), (429, 441, 442, 430), (430, 442, 443, 431), (431, 443, 432, 420), (432, 444, 445, 433), (433, 445, 446, 434), (434, 446, 447, 435), (435, 447, 448, 436), (436, 448, 449, 437), (437, 449, 450, 438), (438, 450, 451, 439), (439, 451, 452, 440), (440, 452, 453, 441), (441, 453, 454, 442), (442, 454, 455, 443), (443, 455, 444, 432), (444, 456, 457, 445), (445, 457, 458, 446), (446, 458, 459, 447), (447, 459, 460, 448), (448, 460, 461, 449), (449, 461, 462, 450), (450, 462, 463, 451), (451, 463, 464, 452), (452, 464, 465, 453), (453, 465, 466, 454), (454, 466, 467, 455), (455, 467, 456, 444), (456, 468, 469, 457), (457, 469, 470, 458), (458, 470, 471, 459), (459, 471, 472, 460), (460, 472, 473, 461), (461, 473, 474, 462), (462, 474, 475, 463), (463, 475, 476, 464), (464, 476, 477, 465), (465, 477, 478, 466), (466, 478, 479, 467), (467, 479, 468, 456), (468, 480, 481, 469), (469, 481, 482, 470), (470, 482, 483, 471), (471, 483, 484, 472), (472, 484, 485, 473), (473, 485, 486, 474), (474, 486, 487, 475), (475, 487, 488, 476), (476, 488, 489, 477), (477, 489, 490, 478), (478, 490, 491, 479), (479, 491, 480, 468), (480, 492, 493, 481), (481, 493, 494, 482), (482, 494, 495, 483), (483, 495, 496, 484), (484, 496, 497, 485), (485, 497, 498, 486), (486, 498, 499, 487), (487, 499, 500, 488), (488, 500, 501, 489), (489, 501, 502, 490), (490, 502, 503, 491), (491, 503, 492, 480), (492, 504, 505, 493), (493, 505, 506, 494), (494, 506, 507, 495), (495, 507, 508, 496), (496, 508, 509, 497), (497, 509, 510, 498), (498, 510, 511, 499), (499, 511, 512, 500), (500, 512, 513, 501), (501, 513, 514, 502), (502, 514, 515, 503), (503, 515, 504, 492), (504, 516, 517, 505), (505, 517, 518, 506), (506, 518, 519, 507), (507, 519, 520, 508), (508, 520, 521, 509), (509, 521, 522, 510), (510, 522, 523, 511), (511, 523, 524, 512), (512, 524, 525, 513), (513, 525, 526, 514), (514, 526, 527, 515), (515, 527, 516, 504), (516, 528, 529, 517), (517, 529, 530, 518), (518, 530, 531, 519), (519, 531, 532, 520), (520, 532, 533, 521), (521, 533, 534, 522), (522, 534, 535, 523), (523, 535, 536, 524), (524, 536, 537, 525), (525, 537, 538, 526), (526, 538, 539, 527), (527, 539, 528, 516), (528, 540, 541, 529), (529, 541, 542, 530), (530, 542, 543, 531), (531, 543, 544, 532), (532, 544, 545, 533), (533, 545, 546, 534), (534, 546, 547, 535), (535, 547, 548, 536), (536, 548, 549, 537), (537, 549, 550, 538), (538, 550, 551, 539), (539, 551, 540, 528), (540, 552, 553, 541), (541, 553, 554, 542), (542, 554, 555, 543), (543, 555, 556, 544), (544, 556, 557, 545), (545, 557, 558, 546), (546, 558, 559, 547), (547, 559, 560, 548), (548, 560, 561, 549), (549, 561, 562, 550), (550, 562, 563, 551), (551, 563, 552, 540), (552, 564, 565, 553), (553, 565, 566, 554), (554, 566, 567, 555), (555, 567, 568, 556), (556, 568, 569, 557), (557, 569, 570, 558), (558, 570, 571, 559), (559, 571, 572, 560), (560, 572, 573, 561), (561, 573, 574, 562), (562, 574, 575, 563), (563, 575, 564, 552), (564, 576, 577, 565), (565, 577, 578, 566), (566, 578, 579, 567), (567, 579, 580, 568), (568, 580, 581, 569), (569, 581, 582, 570), (570, 582, 583, 571), (571, 583, 584, 572), (572, 584, 585, 573), (573, 585, 586, 574), (574, 586, 587, 575), (575, 587, 576, 564), (576, 588, 589, 577), (577, 589, 590, 578), (578, 590, 591, 579), (579, 591, 592, 580), (580, 592, 593, 581), (581, 593, 594, 582), (582, 594, 595, 583), (583, 595, 596, 584), (584, 596, 597, 585), (585, 597, 598, 586), (586, 598, 599, 587), (587, 599, 588, 576), (588, 600, 601, 589), (589, 601, 602, 590), (590, 602, 603, 591), (591, 603, 604, 592), (592, 604, 605, 593), (593, 605, 606, 594), (594, 606, 607, 595), (595, 607, 608, 596), (596, 608, 609, 597), (597, 609, 610, 598), (598, 610, 611, 599), (599, 611, 600, 588), (600, 612, 613, 601), (601, 613, 614, 602), (602, 614, 615, 603), (603, 615, 616, 604), (604, 616, 617, 605), (605, 617, 618, 606), (606, 618, 619, 607), (607, 619, 620, 608), (608, 620, 621, 609), (609, 621, 622, 610), (610, 622, 623, 611), (611, 623, 612, 600), (612, 624, 625, 613), (613, 625, 626, 614), (614, 626, 627, 615), (615, 627, 628, 616), (616, 628, 629, 617), (617, 629, 630, 618), (618, 630, 631, 619), (619, 631, 632, 620), (620, 632, 633, 621), (621, 633, 634, 622), (622, 634, 635, 623), (623, 635, 624, 612), (624, 636, 637, 625), (625, 637, 638, 626), (626, 638, 639, 627), (627, 639, 640, 628), (628, 640, 641, 629), (629, 641, 642, 630), (630, 642, 643, 631), (631, 643, 644, 632), (632, 644, 645, 633), (633, 645, 646, 634), (634, 646, 647, 635), (635, 647, 636, 624), (636, 648, 649, 637), (637, 649, 650, 638), (638, 650, 651, 639), (639, 651, 652, 640), (640, 652, 653, 641), (641, 653, 654, 642), (642, 654, 655, 643), (643, 655, 656, 644), (644, 656, 657, 645), (645, 657, 658, 646), (646, 658, 659, 647), (647, 659, 648, 636), (648, 660, 661, 649), (649, 661, 662, 650), (650, 662, 663, 651), (651, 663, 664, 652), (652, 664, 665, 653), (653, 665, 666, 654), (654, 666, 667, 655), (655, 667, 668, 656), (656, 668, 669, 657), (657, 669, 670, 658), (658, 670, 671, 659), (659, 671, 660, 648), (660, 672, 673, 661), (661, 673, 674, 662), (662, 674, 675, 663), (663, 675, 676, 664), (664, 676, 677, 665), (665, 677, 678, 666), (666, 678, 679, 667), (667, 679, 680, 668), (668, 680, 681, 669), (669, 681, 682, 670), (670, 682, 683, 671), (671, 683, 672, 660), (672, 684, 685, 673), (673, 685, 686, 674), (674, 686, 687, 675), (675, 687, 688, 676), (676, 688, 689, 677), (677, 689, 690, 678), (678, 690, 691, 679), (679, 691, 692, 680), (680, 692, 693, 681), (681, 693, 694, 682), (682, 694, 695, 683), (683, 695, 684, 672), (684, 696, 697, 685), (685, 697, 698, 686), (686, 698, 699, 687), (687, 699, 700, 688), (688, 700, 701, 689), (689, 701, 702, 690), (690, 702, 703, 691), (691, 703, 704, 692), (692, 704, 705, 693), (693, 705, 706, 694), (694, 706, 707, 695), (695, 707, 696, 684), (696, 708, 709, 697), (697, 709, 710, 698), (698, 710, 711, 699), (699, 711, 712, 700), (700, 712, 713, 701), (701, 713, 714, 702), (702, 714, 715, 703), (703, 715, 716, 704), (704, 716, 717, 705), (705, 717, 718, 706), (706, 718, 719, 707), (707, 719, 708, 696), (708, 720, 721, 709), (709, 721, 722, 710), (710, 722, 723, 711), (711, 723, 724, 712), (712, 724, 725, 713), (713, 725, 726, 714), (714, 726, 727, 715), (715, 727, 728, 716), (716, 728, 729, 717), (717, 729, 730, 718), (718, 730, 731, 719), (719, 731, 720, 708), (720, 732, 733, 721), (721, 733, 734, 722), (722, 734, 735, 723), (723, 735, 736, 724), (724, 736, 737, 725), (725, 737, 738, 726), (726, 738, 739, 727), (727, 739, 740, 728), (728, 740, 741, 729), (729, 741, 742, 730), (730, 742, 743, 731), (731, 743, 732, 720), (732, 744, 745, 733), (733, 745, 746, 734), (734, 746, 747, 735), (735, 747, 748, 736), (736, 748, 749, 737), (737, 749, 750, 738), (738, 750, 751, 739), (739, 751, 752, 740), (740, 752, 753, 741), (741, 753, 754, 742), (742, 754, 755, 743), (743, 755, 744, 732), (744, 756, 757, 745), (745, 757, 758, 746), (746, 758, 759, 747), (747, 759, 760, 748), (748, 760, 761, 749), (749, 761, 762, 750), (750, 762, 763, 751), (751, 763, 764, 752), (752, 764, 765, 753), (753, 765, 766, 754), (754, 766, 767, 755), (755, 767, 756, 744), (756, 0, 1, 757), (757, 1, 2, 758), (758, 2, 3, 759), (759, 3, 4, 760), (760, 4, 5, 761), (761, 5, 6, 762), (762, 6, 7, 763), (763, 7, 8, 764), (764, 8, 9, 765), (765, 9, 10, 766), (766, 10, 11, 767), (767, 11, 0, 756)])
me_torus.polygons.foreach_set('use_smooth', [True] * 768)
_uv = me_torus.uv_layers.new(name='UVMap')
_uv.uv.foreach_set('vector', [0.5, 0.5, 0.5156, 0.5, 0.5156, 0.5833, 0.5, 0.5833, 0.5, 0.5833, 0.5156, 0.5833, 0.5156, 0.6667, 0.5, 0.6667, 0.5, 0.6667, 0.5156, 0.6667, 0.5156, 0.75, 0.5, 0.75, 0.5, 0.75, 0.5156, 0.75, 0.5156, 0.8333, 0.5, 0.8333, 0.5, 0.8333, 0.5156, 0.8333, 0.5156, 0.9167, 0.5, 0.9167, 0.5, 0.9167, 0.5156, 0.9167, 0.5156, 1.0, 0.5, 1.0, 0.5, 2.22e-16, 0.5156, 2.22e-16, 0.5156, 0.08333, 0.5, 0.08333, 0.5, 0.08333, 0.5156, 0.08333, 0.5156, 0.1667, 0.5, 0.1667, 0.5, 0.1667, 0.5156, 0.1667, 0.5156, 0.25, 0.5, 0.25, 0.5, 0.25, 0.5156, 0.25, 0.5156, 0.3333, 0.5, 0.3333, 0.5, 0.3333, 0.5156, 0.3333, 0.5156, 0.4167, 0.5, 0.4167, 0.5, 0.4167, 0.5156, 0.4167, 0.5156, 0.5, 0.5, 0.5, 0.5156, 0.5, 0.5312, 0.5, 0.5312, 0.5833, 0.5156, 0.5833, 0.5156, 0.5833, 0.5312, 0.5833, 0.5312, 0.6667, 0.5156, 0.6667, 0.5156, 0.6667, 0.5312, 0.6667, 0.5312, 0.75, 0.5156, 0.75, 0.5156, 0.75, 0.5312, 0.75, 0.5312, 0.8333, 0.5156, 0.8333, 0.5156, 0.8333, 0.5312, 0.8333, 0.5312, 0.9167, 0.5156, 0.9167, 0.5156, 0.9167, 0.5312, 0.9167, 0.5312, 1.0, 0.5156, 1.0, 0.5156, 2.22e-16, 0.5312, 2.22e-16, 0.5312, 0.08333, 0.5156, 0.08333, 0.5156, 0.08333, 0.5312, 0.08333, 0.5312, 0.1667, 0.5156, 0.1667, 0.5156, 0.1667, 0.5312, 0.1667, 0.5312, 0.25, 0.5156, 0.25, 0.5156, 0.25, 0.5312, 0.25, 0.5312, 0.3333, 0.5156, 0.3333, 0.5156, 0.3333, 0.5312, 0.3333, 0.5312, 0.4167, 0.5156, 0.4167, 0.5156, 0.4167, 0.5312, 0.4167, 0.5312, 0.5, 0.5156, 0.5, 0.5312, 0.5, 0.5469, 0.5, 0.5469, 0.5833, 0.5312, 0.5833, 0.5312, 0.5833, 0.5469, 0.5833, 0.5469, 0.6667, 0.5312, 0.6667, 0.5312, 0.6667, 0.5469, 0.6667, 0.5469, 0.75, 0.5312, 0.75, 0.5312, 0.75, 0.5469, 0.75, 0.5469, 0.8333, 0.5312, 0.8333, 0.5312, 0.8333, 0.5469, 0.8333, 0.5469, 0.9167, 0.5312, 0.9167, 0.5312, 0.9167, 0.5469, 0.9167, 0.5469, 1.0, 0.5312, 1.0, 0.5312, 2.22e-16, 0.5469, 2.22e-16, 0.5469, 0.08333, 0.5312, 0.08333, 0.5312, 0.08333, 0.5469, 0.08333, 0.5469, 0.1667, 0.5312, 0.1667, 0.5312, 0.1667, 0.5469, 0.1667, 0.5469, 0.25, 0.5312, 0.25, 0.5312, 0.25, 0.5469, 0.25, 0.5469, 0.3333, 0.5312, 0.3333, 0.5312, 0.3333, 0.5469, 0.3333, 0.5469, 0.4167, 0.5312, 0.4167, 0.5312, 0.4167, 0.5469, 0.4167, 0.5469, 0.5, 0.5312, 0.5, 0.5469, 0.5, 0.5625, 0.5, 0.5625, 0.5833, 0.5469, 0.5833, 0.5469, 0.5833, 0.5625, 0.5833, 0.5625, 0.6667, 0.5469, 0.6667, 0.5469, 0.6667, 0.5625, 0.6667, 0.5625, 0.75, 0.5469, 0.75, 0.5469, 0.75, 0.5625, 0.75, 0.5625, 0.8333, 0.5469, 0.8333, 0.5469, 0.8333, 0.5625, 0.8333, 0.5625, 0.9167, 0.5469, 0.9167, 0.5469, 0.9167, 0.5625, 0.9167, 0.5625, 1.0, 0.5469, 1.0, 0.5469, 2.22e-16, 0.5625, 2.22e-16, 0.5625, 0.08333, 0.5469, 0.08333, 0.5469, 0.08333, 0.5625, 0.08333, 0.5625, 0.1667, 0.5469, 0.1667, 0.5469, 0.1667, 0.5625, 0.1667, 0.5625, 0.25, 0.5469, 0.25, 0.5469, 0.25, 0.5625, 0.25, 0.5625, 0.3333, 0.5469, 0.3333, 0.5469, 0.3333, 0.5625, 0.3333, 0.5625, 0.4167, 0.5469, 0.4167, 0.5469, 0.4167, 0.5625, 0.4167, 0.5625, 0.5, 0.5469, 0.5, 0.5625, 0.5, 0.5781, 0.5, 0.5781, 0.5833, 0.5625, 0.5833, 0.5625, 0.5833, 0.5781, 0.5833, 0.5781, 0.6667, 0.5625, 0.6667, 0.5625, 0.6667, 0.5781, 0.6667, 0.5781, 0.75, 0.5625, 0.75, 0.5625, 0.75, 0.5781, 0.75, 0.5781, 0.8333, 0.5625, 0.8333, 0.5625, 0.8333, 0.5781, 0.8333, 0.5781, 0.9167, 0.5625, 0.9167, 0.5625, 0.9167, 0.5781, 0.9167, 0.5781, 1.0, 0.5625, 1.0, 0.5625, 2.22e-16, 0.5781, 2.22e-16, 0.5781, 0.08333, 0.5625, 0.08333, 0.5625, 0.08333, 0.5781, 0.08333, 0.5781, 0.1667, 0.5625, 0.1667, 0.5625, 0.1667, 0.5781, 0.1667, 0.5781, 0.25, 0.5625, 0.25, 0.5625, 0.25, 0.5781, 0.25, 0.5781, 0.3333, 0.5625, 0.3333, 0.5625, 0.3333, 0.5781, 0.3333, 0.5781, 0.4167, 0.5625, 0.4167, 0.5625, 0.4167, 0.5781, 0.4167, 0.5781, 0.5, 0.5625, 0.5, 0.5781, 0.5, 0.5938, 0.5, 0.5938, 0.5833, 0.5781, 0.5833, 0.5781, 0.5833, 0.5938, 0.5833, 0.5938, 0.6667, 0.5781, 0.6667, 0.5781, 0.6667, 0.5938, 0.6667, 0.5938, 0.75, 0.5781, 0.75, 0.5781, 0.75, 0.5938, 0.75, 0.5938, 0.8333, 0.5781, 0.8333, 0.5781, 0.8333, 0.5938, 0.8333, 0.5938, 0.9167, 0.5781, 0.9167, 0.5781, 0.9167, 0.5938, 0.9167, 0.5938, 1.0, 0.5781, 1.0, 0.5781, 2.22e-16, 0.5938, 2.22e-16, 0.5938, 0.08333, 0.5781, 0.08333, 0.5781, 0.08333, 0.5938, 0.08333, 0.5938, 0.1667, 0.5781, 0.1667, 0.5781, 0.1667, 0.5938, 0.1667, 0.5938, 0.25, 0.5781, 0.25, 0.5781, 0.25, 0.5938, 0.25, 0.5938, 0.3333, 0.5781, 0.3333, 0.5781, 0.3333, 0.5938, 0.3333, 0.5938, 0.4167, 0.5781, 0.4167, 0.5781, 0.4167, 0.5938, 0.4167, 0.5938, 0.5, 0.5781, 0.5, 0.5938, 0.5, 0.6094, 0.5, 0.6094, 0.5833, 0.5938, 0.5833, 0.5938, 0.5833, 0.6094, 0.5833, 0.6094, 0.6667, 0.5938, 0.6667, 0.5938, 0.6667, 0.6094, 0.6667, 0.6094, 0.75, 0.5938, 0.75, 0.5938, 0.75, 0.6094, 0.75, 0.6094, 0.8333, 0.5938, 0.8333, 0.5938, 0.8333, 0.6094, 0.8333, 0.6094, 0.9167, 0.5938, 0.9167, 0.5938, 0.9167, 0.6094, 0.9167, 0.6094, 1.0, 0.5938, 1.0, 0.5938, 2.22e-16, 0.6094, 2.22e-16, 0.6094, 0.08333, 0.5938, 0.08333, 0.5938, 0.08333, 0.6094, 0.08333, 0.6094, 0.1667, 0.5938, 0.1667, 0.5938, 0.1667, 0.6094, 0.1667, 0.6094, 0.25, 0.5938, 0.25, 0.5938, 0.25, 0.6094, 0.25, 0.6094, 0.3333, 0.5938, 0.3333, 0.5938, 0.3333, 0.6094, 0.3333, 0.6094, 0.4167, 0.5938, 0.4167, 0.5938, 0.4167, 0.6094, 0.4167, 0.6094, 0.5, 0.5938, 0.5, 0.6094, 0.5, 0.625, 0.5, 0.625, 0.5833, 0.6094, 0.5833, 0.6094, 0.5833, 0.625, 0.5833, 0.625, 0.6667, 0.6094, 0.6667, 0.6094, 0.6667, 0.625, 0.6667, 0.625, 0.75, 0.6094, 0.75, 0.6094, 0.75, 0.625, 0.75, 0.625, 0.8333, 0.6094, 0.8333, 0.6094, 0.8333, 0.625, 0.8333, 0.625, 0.9167, 0.6094, 0.9167, 0.6094, 0.9167, 0.625, 0.9167, 0.625, 1.0, 0.6094, 1.0, 0.6094, 2.22e-16, 0.625, 2.22e-16, 0.625, 0.08333, 0.6094, 0.08333, 0.6094, 0.08333, 0.625, 0.08333, 0.625, 0.1667, 0.6094, 0.1667, 0.6094, 0.1667, 0.625, 0.1667, 0.625, 0.25, 0.6094, 0.25, 0.6094, 0.25, 0.625, 0.25, 0.625, 0.3333, 0.6094, 0.3333, 0.6094, 0.3333, 0.625, 0.3333, 0.625, 0.4167, 0.6094, 0.4167, 0.6094, 0.4167, 0.625, 0.4167, 0.625, 0.5, 0.6094, 0.5, 0.625, 0.5, 0.6406, 0.5, 0.6406, 0.5833, 0.625, 0.5833, 0.625, 0.5833, 0.6406, 0.5833, 0.6406, 0.6667, 0.625, 0.6667, 0.625, 0.6667, 0.6406, 0.6667, 0.6406, 0.75, 0.625, 0.75, 0.625, 0.75, 0.6406, 0.75, 0.6406, 0.8333, 0.625, 0.8333, 0.625, 0.8333, 0.6406, 0.8333, 0.6406, 0.9167, 0.625, 0.9167, 0.625, 0.9167, 0.6406, 0.9167, 0.6406, 1.0, 0.625, 1.0, 0.625, 2.22e-16, 0.6406, 2.22e-16, 0.6406, 0.08333, 0.625, 0.08333, 0.625, 0.08333, 0.6406, 0.08333, 0.6406, 0.1667, 0.625, 0.1667, 0.625, 0.1667, 0.6406, 0.1667, 0.6406, 0.25, 0.625, 0.25, 0.625, 0.25, 0.6406, 0.25, 0.6406, 0.3333, 0.625, 0.3333, 0.625, 0.3333, 0.6406, 0.3333, 0.6406, 0.4167, 0.625, 0.4167, 0.625, 0.4167, 0.6406, 0.4167, 0.6406, 0.5, 0.625, 0.5, 0.6406, 0.5, 0.6562, 0.5, 0.6562, 0.5833, 0.6406, 0.5833, 0.6406, 0.5833, 0.6562, 0.5833, 0.6562, 0.6667, 0.6406, 0.6667, 0.6406, 0.6667, 0.6562, 0.6667, 0.6562, 0.75, 0.6406, 0.75, 0.6406, 0.75, 0.6562, 0.75, 0.6562, 0.8333, 0.6406, 0.8333, 0.6406, 0.8333, 0.6562, 0.8333, 0.6562, 0.9167, 0.6406, 0.9167, 0.6406, 0.9167, 0.6562, 0.9167, 0.6562, 1.0, 0.6406, 1.0, 0.6406, 2.22e-16, 0.6562, 2.22e-16, 0.6562, 0.08333, 0.6406, 0.08333, 0.6406, 0.08333, 0.6562, 0.08333, 0.6562, 0.1667, 0.6406, 0.1667, 0.6406, 0.1667, 0.6562, 0.1667, 0.6562, 0.25, 0.6406, 0.25, 0.6406, 0.25, 0.6562, 0.25, 0.6562, 0.3333, 0.6406, 0.3333, 0.6406, 0.3333, 0.6562, 0.3333, 0.6562, 0.4167, 0.6406, 0.4167, 0.6406, 0.4167, 0.6562, 0.4167, 0.6562, 0.5, 0.6406, 0.5, 0.6562, 0.5, 0.6719, 0.5, 0.6719, 0.5833, 0.6562, 0.5833, 0.6562, 0.5833, 0.6719, 0.5833, 0.6719, 0.6667, 0.6562, 0.6667, 0.6562, 0.6667, 0.6719, 0.6667, 0.6719, 0.75, 0.6562, 0.75, 0.6562, 0.75, 0.6719, 0.75, 0.6719, 0.8333, 0.6562, 0.8333, 0.6562, 0.8333, 0.6719, 0.8333, 0.6719, 0.9167, 0.6562, 0.9167, 0.6562, 0.9167, 0.6719, 0.9167, 0.6719, 1.0, 0.6562, 1.0, 0.6562, 2.22e-16, 0.6719, 2.22e-16, 0.6719, 0.08333, 0.6562, 0.08333, 0.6562, 0.08333, 0.6719, 0.08333, 0.6719, 0.1667, 0.6562, 0.1667, 0.6562, 0.1667, 0.6719, 0.1667, 0.6719, 0.25, 0.6562, 0.25, 0.6562, 0.25, 0.6719, 0.25, 0.6719, 0.3333, 0.6562, 0.3333, 0.6562, 0.3333, 0.6719, 0.3333, 0.6719, 0.4167, 0.6562, 0.4167, 0.6562, 0.4167, 0.6719, 0.4167, 0.6719, 0.5, 0.6562, 0.5, 0.6719, 0.5, 0.6875, 0.5, 0.6875, 0.5833, 0.6719, 0.5833, 0.6719, 0.5833, 0.6875, 0.5833, 0.6875, 0.6667, 0.6719, 0.6667, 0.6719, 0.6667, 0.6875, 0.6667, 0.6875, 0.75, 0.6719, 0.75, 0.6719, 0.75, 0.6875, 0.75, 0.6875, 0.8333, 0.6719, 0.8333, 0.6719, 0.8333, 0.6875, 0.8333, 0.6875, 0.9167, 0.6719, 0.9167, 0.6719, 0.9167, 0.6875, 0.9167, 0.6875, 1.0, 0.6719, 1.0, 0.6719, 2.22e-16, 0.6875, 2.22e-16, 0.6875, 0.08333, 0.6719, 0.08333, 0.6719, 0.08333, 0.6875, 0.08333, 0.6875, 0.1667, 0.6719, 0.1667, 0.6719, 0.1667, 0.6875, 0.1667, 0.6875, 0.25, 0.6719, 0.25, 0.6719, 0.25, 0.6875, 0.25, 0.6875, 0.3333, 0.6719, 0.3333, 0.6719, 0.3333, 0.6875, 0.3333, 0.6875, 0.4167, 0.6719, 0.4167, 0.6719, 0.4167, 0.6875, 0.4167, 0.6875, 0.5, 0.6719, 0.5, 0.6875, 0.5, 0.7031, 0.5, 0.7031, 0.5833, 0.6875, 0.5833, 0.6875, 0.5833, 0.7031, 0.5833, 0.7031, 0.6667, 0.6875, 0.6667, 0.6875, 0.6667, 0.7031, 0.6667, 0.7031, 0.75, 0.6875, 0.75, 0.6875, 0.75, 0.7031, 0.75, 0.7031, 0.8333, 0.6875, 0.8333, 0.6875, 0.8333, 0.7031, 0.8333, 0.7031, 0.9167, 0.6875, 0.9167, 0.6875, 0.9167, 0.7031, 0.9167, 0.7031, 1.0, 0.6875, 1.0, 0.6875, 2.22e-16, 0.7031, 2.22e-16, 0.7031, 0.08333, 0.6875, 0.08333, 0.6875, 0.08333, 0.7031, 0.08333, 0.7031, 0.1667, 0.6875, 0.1667, 0.6875, 0.1667, 0.7031, 0.1667, 0.7031, 0.25, 0.6875, 0.25, 0.6875, 0.25, 0.7031, 0.25, 0.7031, 0.3333, 0.6875, 0.3333, 0.6875, 0.3333, 0.7031, 0.3333, 0.7031, 0.4167, 0.6875, 0.4167, 0.6875, 0.4167, 0.7031, 0.4167, 0.7031, 0.5, 0.6875, 0.5, 0.7031, 0.5, 0.7188, 0.5, 0.7188, 0.5833, 0.7031, 0.5833, 0.7031, 0.5833, 0.7188, 0.5833, 0.7188, 0.6667, 0.7031, 0.6667, 0.7031, 0.6667, 0.7188, 0.6667, 0.7188, 0.75, 0.7031, 0.75, 0.7031, 0.75, 0.7188, 0.75, 0.7188, 0.8333, 0.7031, 0.8333, 0.7031, 0.8333, 0.7188, 0.8333, 0.7188, 0.9167, 0.7031, 0.9167, 0.7031, 0.9167, 0.7188, 0.9167, 0.7188, 1.0, 0.7031, 1.0, 0.7031, 2.22e-16, 0.7188, 2.22e-16, 0.7188, 0.08333, 0.7031, 0.08333, 0.7031, 0.08333, 0.7188, 0.08333, 0.7188, 0.1667, 0.7031, 0.1667, 0.7031, 0.1667, 0.7188, 0.1667, 0.7188, 0.25, 0.7031, 0.25, 0.7031, 0.25, 0.7188, 0.25, 0.7188, 0.3333, 0.7031, 0.3333, 0.7031, 0.3333, 0.7188, 0.3333, 0.7188, 0.4167, 0.7031, 0.4167, 0.7031, 0.4167, 0.7188, 0.4167, 0.7188, 0.5, 0.7031, 0.5, 0.7188, 0.5, 0.7344, 0.5, 0.7344, 0.5833, 0.7188, 0.5833, 0.7188, 0.5833, 0.7344, 0.5833, 0.7344, 0.6667, 0.7188, 0.6667, 0.7188, 0.6667, 0.7344, 0.6667, 0.7344, 0.75, 0.7188, 0.75, 0.7188, 0.75, 0.7344, 0.75, 0.7344, 0.8333, 0.7188, 0.8333, 0.7188, 0.8333, 0.7344, 0.8333, 0.7344, 0.9167, 0.7188, 0.9167, 0.7188, 0.9167, 0.7344, 0.9167, 0.7344, 1.0, 0.7188, 1.0, 0.7188, 2.22e-16, 0.7344, 2.22e-16, 0.7344, 0.08333, 0.7188, 0.08333, 0.7188, 0.08333, 0.7344, 0.08333, 0.7344, 0.1667, 0.7188, 0.1667, 0.7188, 0.1667, 0.7344, 0.1667, 0.7344, 0.25, 0.7188, 0.25, 0.7188, 0.25, 0.7344, 0.25, 0.7344, 0.3333, 0.7188, 0.3333, 0.7188, 0.3333, 0.7344, 0.3333, 0.7344, 0.4167, 0.7188, 0.4167, 0.7188, 0.4167, 0.7344, 0.4167, 0.7344, 0.5, 0.7188, 0.5, 0.7344, 0.5, 0.75, 0.5, 0.75, 0.5833, 0.7344, 0.5833, 0.7344, 0.5833, 0.75, 0.5833, 0.75, 0.6667, 0.7344, 0.6667, 0.7344, 0.6667, 0.75, 0.6667, 0.75, 0.75, 0.7344, 0.75, 0.7344, 0.75, 0.75, 0.75, 0.75, 0.8333, 0.7344, 0.8333, 0.7344, 0.8333, 0.75, 0.8333, 0.75, 0.9167, 0.7344, 0.9167, 0.7344, 0.9167, 0.75, 0.9167, 0.75, 1.0, 0.7344, 1.0, 0.7344, 2.22e-16, 0.75, 2.22e-16, 0.75, 0.08333, 0.7344, 0.08333, 0.7344, 0.08333, 0.75, 0.08333, 0.75, 0.1667, 0.7344, 0.1667, 0.7344, 0.1667, 0.75, 0.1667, 0.75, 0.25, 0.7344, 0.25, 0.7344, 0.25, 0.75, 0.25, 0.75, 0.3333, 0.7344, 0.3333, 0.7344, 0.3333, 0.75, 0.3333, 0.75, 0.4167, 0.7344, 0.4167, 0.7344, 0.4167, 0.75, 0.4167, 0.75, 0.5, 0.7344, 0.5, 0.75, 0.5, 0.7656, 0.5, 0.7656, 0.5833, 0.75, 0.5833, 0.75, 0.5833, 0.7656, 0.5833, 0.7656, 0.6667, 0.75, 0.6667, 0.75, 0.6667, 0.7656, 0.6667, 0.7656, 0.75, 0.75, 0.75, 0.75, 0.75, 0.7656, 0.75, 0.7656, 0.8333, 0.75, 0.8333, 0.75, 0.8333, 0.7656, 0.8333, 0.7656, 0.9167, 0.75, 0.9167, 0.75, 0.9167, 0.7656, 0.9167, 0.7656, 1.0, 0.75, 1.0, 0.75, 2.22e-16, 0.7656, 2.22e-16, 0.7656, 0.08333, 0.75, 0.08333, 0.75, 0.08333, 0.7656, 0.08333, 0.7656, 0.1667, 0.75, 0.1667, 0.75, 0.1667, 0.7656, 0.1667, 0.7656, 0.25, 0.75, 0.25, 0.75, 0.25, 0.7656, 0.25, 0.7656, 0.3333, 0.75, 0.3333, 0.75, 0.3333, 0.7656, 0.3333, 0.7656, 0.4167, 0.75, 0.4167, 0.75, 0.4167, 0.7656, 0.4167, 0.7656, 0.5, 0.75, 0.5, 0.7656, 0.5, 0.7812, 0.5, 0.7812, 0.5833, 0.7656, 0.5833, 0.7656, 0.5833, 0.7812, 0.5833, 0.7812, 0.6667, 0.7656, 0.6667, 0.7656, 0.6667, 0.7812, 0.6667, 0.7812, 0.75, 0.7656, 0.75, 0.7656, 0.75, 0.7812, 0.75, 0.7812, 0.8333, 0.7656, 0.8333, 0.7656, 0.8333, 0.7812, 0.8333, 0.7812, 0.9167, 0.7656, 0.9167, 0.7656, 0.9167, 0.7812, 0.9167, 0.7812, 1.0, 0.7656, 1.0, 0.7656, 2.22e-16, 0.7812, 2.22e-16, 0.7812, 0.08333, 0.7656, 0.08333, 0.7656, 0.08333, 0.7812, 0.08333, 0.7812, 0.1667, 0.7656, 0.1667, 0.7656, 0.1667, 0.7812, 0.1667, 0.7812, 0.25, 0.7656, 0.25, 0.7656, 0.25, 0.7812, 0.25, 0.7812, 0.3333, 0.7656, 0.3333, 0.7656, 0.3333, 0.7812, 0.3333, 0.7812, 0.4167, 0.7656, 0.4167, 0.7656, 0.4167, 0.7812, 0.4167, 0.7812, 0.5, 0.7656, 0.5, 0.7812, 0.5, 0.7969, 0.5, 0.7969, 0.5833, 0.7812, 0.5833, 0.7812, 0.5833, 0.7969, 0.5833, 0.7969, 0.6667, 0.7812, 0.6667, 0.7812, 0.6667, 0.7969, 0.6667, 0.7969, 0.75, 0.7812, 0.75, 0.7812, 0.75, 0.7969, 0.75, 0.7969, 0.8333, 0.7812, 0.8333, 0.7812, 0.8333, 0.7969, 0.8333, 0.7969, 0.9167, 0.7812, 0.9167, 0.7812, 0.9167, 0.7969, 0.9167, 0.7969, 1.0, 0.7812, 1.0, 0.7812, 2.22e-16, 0.7969, 2.22e-16, 0.7969, 0.08333, 0.7812, 0.08333, 0.7812, 0.08333, 0.7969, 0.08333, 0.7969, 0.1667, 0.7812, 0.1667, 0.7812, 0.1667, 0.7969, 0.1667, 0.7969, 0.25, 0.7812, 0.25, 0.7812, 0.25, 0.7969, 0.25, 0.7969, 0.3333, 0.7812, 0.3333, 0.7812, 0.3333, 0.7969, 0.3333, 0.7969, 0.4167, 0.7812, 0.4167, 0.7812, 0.4167, 0.7969, 0.4167, 0.7969, 0.5, 0.7812, 0.5, 0.7969, 0.5, 0.8125, 0.5, 0.8125, 0.5833, 0.7969, 0.5833, 0.7969, 0.5833, 0.8125, 0.5833, 0.8125, 0.6667, 0.7969, 0.6667, 0.7969, 0.6667, 0.8125, 0.6667, 0.8125, 0.75, 0.7969, 0.75, 0.7969, 0.75, 0.8125, 0.75, 0.8125, 0.8333, 0.7969, 0.8333, 0.7969, 0.8333, 0.8125, 0.8333, 0.8125, 0.9167, 0.7969, 0.9167, 0.7969, 0.9167, 0.8125, 0.9167, 0.8125, 1.0, 0.7969, 1.0, 0.7969, 2.22e-16, 0.8125, 2.22e-16, 0.8125, 0.08333, 0.7969, 0.08333, 0.7969, 0.08333, 0.8125, 0.08333, 0.8125, 0.1667, 0.7969, 0.1667, 0.7969, 0.1667, 0.8125, 0.1667, 0.8125, 0.25, 0.7969, 0.25, 0.7969, 0.25, 0.8125, 0.25, 0.8125, 0.3333, 0.7969, 0.3333, 0.7969, 0.3333, 0.8125, 0.3333, 0.8125, 0.4167, 0.7969, 0.4167, 0.7969, 0.4167, 0.8125, 0.4167, 0.8125, 0.5, 0.7969, 0.5, 0.8125, 0.5, 0.8281, 0.5, 0.8281, 0.5833, 0.8125, 0.5833, 0.8125, 0.5833, 0.8281, 0.5833, 0.8281, 0.6667, 0.8125, 0.6667, 0.8125, 0.6667, 0.8281, 0.6667, 0.8281, 0.75, 0.8125, 0.75, 0.8125, 0.75, 0.8281, 0.75, 0.8281, 0.8333, 0.8125, 0.8333, 0.8125, 0.8333, 0.8281, 0.8333, 0.8281, 0.9167, 0.8125, 0.9167, 0.8125, 0.9167, 0.8281, 0.9167, 0.8281, 1.0, 0.8125, 1.0, 0.8125, 2.22e-16, 0.8281, 2.22e-16, 0.8281, 0.08333, 0.8125, 0.08333, 0.8125, 0.08333, 0.8281, 0.08333, 0.8281, 0.1667, 0.8125, 0.1667, 0.8125, 0.1667, 0.8281, 0.1667, 0.8281, 0.25, 0.8125, 0.25, 0.8125, 0.25, 0.8281, 0.25, 0.8281, 0.3333, 0.8125, 0.3333, 0.8125, 0.3333, 0.8281, 0.3333, 0.8281, 0.4167, 0.8125, 0.4167, 0.8125, 0.4167, 0.8281, 0.4167, 0.8281, 0.5, 0.8125, 0.5, 0.8281, 0.5, 0.8438, 0.5, 0.8438, 0.5833, 0.8281, 0.5833, 0.8281, 0.5833, 0.8438, 0.5833, 0.8438, 0.6667, 0.8281, 0.6667, 0.8281, 0.6667, 0.8438, 0.6667, 0.8438, 0.75, 0.8281, 0.75, 0.8281, 0.75, 0.8438, 0.75, 0.8438, 0.8333, 0.8281, 0.8333, 0.8281, 0.8333, 0.8438, 0.8333, 0.8438, 0.9167, 0.8281, 0.9167, 0.8281, 0.9167, 0.8438, 0.9167, 0.8438, 1.0, 0.8281, 1.0, 0.8281, 2.22e-16, 0.8438, 2.22e-16, 0.8438, 0.08333, 0.8281, 0.08333, 0.8281, 0.08333, 0.8438, 0.08333, 0.8438, 0.1667, 0.8281, 0.1667, 0.8281, 0.1667, 0.8438, 0.1667, 0.8438, 0.25, 0.8281, 0.25, 0.8281, 0.25, 0.8438, 0.25, 0.8438, 0.3333, 0.8281, 0.3333, 0.8281, 0.3333, 0.8438, 0.3333, 0.8438, 0.4167, 0.8281, 0.4167, 0.8281, 0.4167, 0.8438, 0.4167, 0.8438, 0.5, 0.8281, 0.5, 0.8438, 0.5, 0.8594, 0.5, 0.8594, 0.5833, 0.8438, 0.5833, 0.8438, 0.5833, 0.8594, 0.5833, 0.8594, 0.6667, 0.8438, 0.6667, 0.8438, 0.6667, 0.8594, 0.6667, 0.8594, 0.75, 0.8438, 0.75, 0.8438, 0.75, 0.8594, 0.75, 0.8594, 0.8333, 0.8438, 0.8333, 0.8438, 0.8333, 0.8594, 0.8333, 0.8594, 0.9167, 0.8438, 0.9167, 0.8438, 0.9167, 0.8594, 0.9167, 0.8594, 1.0, 0.8438, 1.0, 0.8438, 2.22e-16, 0.8594, 2.22e-16, 0.8594, 0.08333, 0.8438, 0.08333, 0.8438, 0.08333, 0.8594, 0.08333, 0.8594, 0.1667, 0.8438, 0.1667, 0.8438, 0.1667, 0.8594, 0.1667, 0.8594, 0.25, 0.8438, 0.25, 0.8438, 0.25, 0.8594, 0.25, 0.8594, 0.3333, 0.8438, 0.3333, 0.8438, 0.3333, 0.8594, 0.3333, 0.8594, 0.4167, 0.8438, 0.4167, 0.8438, 0.4167, 0.8594, 0.4167, 0.8594, 0.5, 0.8438, 0.5, 0.8594, 0.5, 0.875, 0.5, 0.875, 0.5833, 0.8594, 0.5833, 0.8594, 0.5833, 0.875, 0.5833, 0.875, 0.6667, 0.8594, 0.6667, 0.8594, 0.6667, 0.875, 0.6667, 0.875, 0.75, 0.8594, 0.75, 0.8594, 0.75, 0.875, 0.75, 0.875, 0.8333, 0.8594, 0.8333, 0.8594, 0.8333, 0.875, 0.8333, 0.875, 0.9167, 0.8594, 0.9167, 0.8594, 0.9167, 0.875, 0.9167, 0.875, 1.0, 0.8594, 1.0, 0.8594, 2.22e-16, 0.875, 2.22e-16, 0.875, 0.08333, 0.8594, 0.08333, 0.8594, 0.08333, 0.875, 0.08333, 0.875, 0.1667, 0.8594, 0.1667, 0.8594, 0.1667, 0.875, 0.1667, 0.875, 0.25, 0.8594, 0.25, 0.8594, 0.25, 0.875, 0.25, 0.875, 0.3333, 0.8594, 0.3333, 0.8594, 0.3333, 0.875, 0.3333, 0.875, 0.4167, 0.8594, 0.4167, 0.8594, 0.4167, 0.875, 0.4167, 0.875, 0.5, 0.8594, 0.5, 0.875, 0.5, 0.8906, 0.5, 0.8906, 0.5833, 0.875, 0.5833, 0.875, 0.5833, 0.8906, 0.5833, 0.8906, 0.6667, 0.875, 0.6667, 0.875, 0.6667, 0.8906, 0.6667, 0.8906, 0.75, 0.875, 0.75, 0.875, 0.75, 0.8906, 0.75, 0.8906, 0.8333, 0.875, 0.8333, 0.875, 0.8333, 0.8906, 0.8333, 0.8906, 0.9167, 0.875, 0.9167, 0.875, 0.9167, 0.8906, 0.9167, 0.8906, 1.0, 0.875, 1.0, 0.875, 2.22e-16, 0.8906, 2.22e-16, 0.8906, 0.08333, 0.875, 0.08333, 0.875, 0.08333, 0.8906, 0.08333, 0.8906, 0.1667, 0.875, 0.1667, 0.875, 0.1667, 0.8906, 0.1667, 0.8906, 0.25, 0.875, 0.25, 0.875, 0.25, 0.8906, 0.25, 0.8906, 0.3333, 0.875, 0.3333, 0.875, 0.3333, 0.8906, 0.3333, 0.8906, 0.4167, 0.875, 0.4167, 0.875, 0.4167, 0.8906, 0.4167, 0.8906, 0.5, 0.875, 0.5, 0.8906, 0.5, 0.9062, 0.5, 0.9062, 0.5833, 0.8906, 0.5833, 0.8906, 0.5833, 0.9062, 0.5833, 0.9062, 0.6667, 0.8906, 0.6667, 0.8906, 0.6667, 0.9062, 0.6667, 0.9062, 0.75, 0.8906, 0.75, 0.8906, 0.75, 0.9062, 0.75, 0.9062, 0.8333, 0.8906, 0.8333, 0.8906, 0.8333, 0.9062, 0.8333, 0.9062, 0.9167, 0.8906, 0.9167, 0.8906, 0.9167, 0.9062, 0.9167, 0.9062, 1.0, 0.8906, 1.0, 0.8906, 2.22e-16, 0.9062, 2.22e-16, 0.9062, 0.08333, 0.8906, 0.08333, 0.8906, 0.08333, 0.9062, 0.08333, 0.9062, 0.1667, 0.8906, 0.1667, 0.8906, 0.1667, 0.9062, 0.1667, 0.9062, 0.25, 0.8906, 0.25, 0.8906, 0.25, 0.9062, 0.25, 0.9062, 0.3333, 0.8906, 0.3333, 0.8906, 0.3333, 0.9062, 0.3333, 0.9062, 0.4167, 0.8906, 0.4167, 0.8906, 0.4167, 0.9062, 0.4167, 0.9062, 0.5, 0.8906, 0.5, 0.9062, 0.5, 0.9219, 0.5, 0.9219, 0.5833, 0.9062, 0.5833, 0.9062, 0.5833, 0.9219, 0.5833, 0.9219, 0.6667, 0.9062, 0.6667, 0.9062, 0.6667, 0.9219, 0.6667, 0.9219, 0.75, 0.9062, 0.75, 0.9062, 0.75, 0.9219, 0.75, 0.9219, 0.8333, 0.9062, 0.8333, 0.9062, 0.8333, 0.9219, 0.8333, 0.9219, 0.9167, 0.9062, 0.9167, 0.9062, 0.9167, 0.9219, 0.9167, 0.9219, 1.0, 0.9062, 1.0, 0.9062, 2.22e-16, 0.9219, 2.22e-16, 0.9219, 0.08333, 0.9062, 0.08333, 0.9062, 0.08333, 0.9219, 0.08333, 0.9219, 0.1667, 0.9062, 0.1667, 0.9062, 0.1667, 0.9219, 0.1667, 0.9219, 0.25, 0.9062, 0.25, 0.9062, 0.25, 0.9219, 0.25, 0.9219, 0.3333, 0.9062, 0.3333, 0.9062, 0.3333, 0.9219, 0.3333, 0.9219, 0.4167, 0.9062, 0.4167, 0.9062, 0.4167, 0.9219, 0.4167, 0.9219, 0.5, 0.9062, 0.5, 0.9219, 0.5, 0.9375, 0.5, 0.9375, 0.5833, 0.9219, 0.5833, 0.9219, 0.5833, 0.9375, 0.5833, 0.9375, 0.6667, 0.9219, 0.6667, 0.9219, 0.6667, 0.9375, 0.6667, 0.9375, 0.75, 0.9219, 0.75, 0.9219, 0.75, 0.9375, 0.75, 0.9375, 0.8333, 0.9219, 0.8333, 0.9219, 0.8333, 0.9375, 0.8333, 0.9375, 0.9167, 0.9219, 0.9167, 0.9219, 0.9167, 0.9375, 0.9167, 0.9375, 1.0, 0.9219, 1.0, 0.9219, 2.22e-16, 0.9375, 2.22e-16, 0.9375, 0.08333, 0.9219, 0.08333, 0.9219, 0.08333, 0.9375, 0.08333, 0.9375, 0.1667, 0.9219, 0.1667, 0.9219, 0.1667, 0.9375, 0.1667, 0.9375, 0.25, 0.9219, 0.25, 0.9219, 0.25, 0.9375, 0.25, 0.9375, 0.3333, 0.9219, 0.3333, 0.9219, 0.3333, 0.9375, 0.3333, 0.9375, 0.4167, 0.9219, 0.4167, 0.9219, 0.4167, 0.9375, 0.4167, 0.9375, 0.5, 0.9219, 0.5, 0.9375, 0.5, 0.9531, 0.5, 0.9531, 0.5833, 0.9375, 0.5833, 0.9375, 0.5833, 0.9531, 0.5833, 0.9531, 0.6667, 0.9375, 0.6667, 0.9375, 0.6667, 0.9531, 0.6667, 0.9531, 0.75, 0.9375, 0.75, 0.9375, 0.75, 0.9531, 0.75, 0.9531, 0.8333, 0.9375, 0.8333, 0.9375, 0.8333, 0.9531, 0.8333, 0.9531, 0.9167, 0.9375, 0.9167, 0.9375, 0.9167, 0.9531, 0.9167, 0.9531, 1.0, 0.9375, 1.0, 0.9375, 2.22e-16, 0.9531, 2.22e-16, 0.9531, 0.08333, 0.9375, 0.08333, 0.9375, 0.08333, 0.9531, 0.08333, 0.9531, 0.1667, 0.9375, 0.1667, 0.9375, 0.1667, 0.9531, 0.1667, 0.9531, 0.25, 0.9375, 0.25, 0.9375, 0.25, 0.9531, 0.25, 0.9531, 0.3333, 0.9375, 0.3333, 0.9375, 0.3333, 0.9531, 0.3333, 0.9531, 0.4167, 0.9375, 0.4167, 0.9375, 0.4167, 0.9531, 0.4167, 0.9531, 0.5, 0.9375, 0.5, 0.9531, 0.5, 0.9688, 0.5, 0.9688, 0.5833, 0.9531, 0.5833, 0.9531, 0.5833, 0.9688, 0.5833, 0.9688, 0.6667, 0.9531, 0.6667, 0.9531, 0.6667, 0.9688, 0.6667, 0.9688, 0.75, 0.9531, 0.75, 0.9531, 0.75, 0.9688, 0.75, 0.9688, 0.8333, 0.9531, 0.8333, 0.9531, 0.8333, 0.9688, 0.8333, 0.9688, 0.9167, 0.9531, 0.9167, 0.9531, 0.9167, 0.9688, 0.9167, 0.9688, 1.0, 0.9531, 1.0, 0.9531, 2.22e-16, 0.9688, 2.22e-16, 0.9688, 0.08333, 0.9531, 0.08333, 0.9531, 0.08333, 0.9688, 0.08333, 0.9688, 0.1667, 0.9531, 0.1667, 0.9531, 0.1667, 0.9688, 0.1667, 0.9688, 0.25, 0.9531, 0.25, 0.9531, 0.25, 0.9688, 0.25, 0.9688, 0.3333, 0.9531, 0.3333, 0.9531, 0.3333, 0.9688, 0.3333, 0.9688, 0.4167, 0.9531, 0.4167, 0.9531, 0.4167, 0.9688, 0.4167, 0.9688, 0.5, 0.9531, 0.5, 0.9688, 0.5, 0.9844, 0.5, 0.9844, 0.5833, 0.9688, 0.5833, 0.9688, 0.5833, 0.9844, 0.5833, 0.9844, 0.6667, 0.9688, 0.6667, 0.9688, 0.6667, 0.9844, 0.6667, 0.9844, 0.75, 0.9688, 0.75, 0.9688, 0.75, 0.9844, 0.75, 0.9844, 0.8333, 0.9688, 0.8333, 0.9688, 0.8333, 0.9844, 0.8333, 0.9844, 0.9167, 0.9688, 0.9167, 0.9688, 0.9167, 0.9844, 0.9167, 0.9844, 1.0, 0.9688, 1.0, 0.9688, 2.22e-16, 0.9844, 2.22e-16, 0.9844, 0.08333, 0.9688, 0.08333, 0.9688, 0.08333, 0.9844, 0.08333, 0.9844, 0.1667, 0.9688, 0.1667, 0.9688, 0.1667, 0.9844, 0.1667, 0.9844, 0.25, 0.9688, 0.25, 0.9688, 0.25, 0.9844, 0.25, 0.9844, 0.3333, 0.9688, 0.3333, 0.9688, 0.3333, 0.9844, 0.3333, 0.9844, 0.4167, 0.9688, 0.4167, 0.9688, 0.4167, 0.9844, 0.4167, 0.9844, 0.5, 0.9688, 0.5, 0.9844, 0.5, 1.0, 0.5, 1.0, 0.5833, 0.9844, 0.5833, 0.9844, 0.5833, 1.0, 0.5833, 1.0, 0.6667, 0.9844, 0.6667, 0.9844, 0.6667, 1.0, 0.6667, 1.0, 0.75, 0.9844, 0.75, 0.9844, 0.75, 1.0, 0.75, 1.0, 0.8333, 0.9844, 0.8333, 0.9844, 0.8333, 1.0, 0.8333, 1.0, 0.9167, 0.9844, 0.9167, 0.9844, 0.9167, 1.0, 0.9167, 1.0, 1.0, 0.9844, 1.0, 0.9844, 2.22e-16, 1.0, 2.22e-16, 1.0, 0.08333, 0.9844, 0.08333, 0.9844, 0.08333, 1.0, 0.08333, 1.0, 0.1667, 0.9844, 0.1667, 0.9844, 0.1667, 1.0, 0.1667, 1.0, 0.25, 0.9844, 0.25, 0.9844, 0.25, 1.0, 0.25, 1.0, 0.3333, 0.9844, 0.3333, 0.9844, 0.3333, 1.0, 0.3333, 1.0, 0.4167, 0.9844, 0.4167, 0.9844, 0.4167, 1.0, 0.4167, 1.0, 0.5, 0.9844, 0.5, 0.0, 0.5, 0.01562, 0.5, 0.01562, 0.5833, 0.0, 0.5833, 0.0, 0.5833, 0.01562, 0.5833, 0.01562, 0.6667, 0.0, 0.6667, 0.0, 0.6667, 0.01562, 0.6667, 0.01562, 0.75, 0.0, 0.75, 0.0, 0.75, 0.01562, 0.75, 0.01562, 0.8333, 0.0, 0.8333, 0.0, 0.8333, 0.01562, 0.8333, 0.01562, 0.9167, 0.0, 0.9167, 0.0, 0.9167, 0.01562, 0.9167, 0.01562, 1.0, 0.0, 1.0, 0.0, 2.22e-16, 0.01562, 2.22e-16, 0.01562, 0.08333, 0.0, 0.08333, 0.0, 0.08333, 0.01562, 0.08333, 0.01562, 0.1667, 0.0, 0.1667, 0.0, 0.1667, 0.01562, 0.1667, 0.01562, 0.25, 0.0, 0.25, 0.0, 0.25, 0.01562, 0.25, 0.01562, 0.3333, 0.0, 0.3333, 0.0, 0.3333, 0.01562, 0.3333, 0.01562, 0.4167, 0.0, 0.4167, 0.0, 0.4167, 0.01562, 0.4167, 0.01562, 0.5, 0.0, 0.5, 0.01562, 0.5, 0.03125, 0.5, 0.03125, 0.5833, 0.01562, 0.5833, 0.01562, 0.5833, 0.03125, 0.5833, 0.03125, 0.6667, 0.01562, 0.6667, 0.01562, 0.6667, 0.03125, 0.6667, 0.03125, 0.75, 0.01562, 0.75, 0.01562, 0.75, 0.03125, 0.75, 0.03125, 0.8333, 0.01562, 0.8333, 0.01562, 0.8333, 0.03125, 0.8333, 0.03125, 0.9167, 0.01562, 0.9167, 0.01562, 0.9167, 0.03125, 0.9167, 0.03125, 1.0, 0.01562, 1.0, 0.01562, 2.22e-16, 0.03125, 2.22e-16, 0.03125, 0.08333, 0.01562, 0.08333, 0.01562, 0.08333, 0.03125, 0.08333, 0.03125, 0.1667, 0.01562, 0.1667, 0.01562, 0.1667, 0.03125, 0.1667, 0.03125, 0.25, 0.01562, 0.25, 0.01562, 0.25, 0.03125, 0.25, 0.03125, 0.3333, 0.01562, 0.3333, 0.01562, 0.3333, 0.03125, 0.3333, 0.03125, 0.4167, 0.01562, 0.4167, 0.01562, 0.4167, 0.03125, 0.4167, 0.03125, 0.5, 0.01562, 0.5, 0.03125, 0.5, 0.04688, 0.5, 0.04688, 0.5833, 0.03125, 0.5833, 0.03125, 0.5833, 0.04688, 0.5833, 0.04688, 0.6667, 0.03125, 0.6667, 0.03125, 0.6667, 0.04688, 0.6667, 0.04688, 0.75, 0.03125, 0.75, 0.03125, 0.75, 0.04688, 0.75, 0.04688, 0.8333, 0.03125, 0.8333, 0.03125, 0.8333, 0.04688, 0.8333, 0.04688, 0.9167, 0.03125, 0.9167, 0.03125, 0.9167, 0.04688, 0.9167, 0.04688, 1.0, 0.03125, 1.0, 0.03125, 2.22e-16, 0.04688, 2.22e-16, 0.04688, 0.08333, 0.03125, 0.08333, 0.03125, 0.08333, 0.04688, 0.08333, 0.04688, 0.1667, 0.03125, 0.1667, 0.03125, 0.1667, 0.04688, 0.1667, 0.04688, 0.25, 0.03125, 0.25, 0.03125, 0.25, 0.04688, 0.25, 0.04688, 0.3333, 0.03125, 0.3333, 0.03125, 0.3333, 0.04688, 0.3333, 0.04688, 0.4167, 0.03125, 0.4167, 0.03125, 0.4167, 0.04688, 0.4167, 0.04688, 0.5, 0.03125, 0.5, 0.04688, 0.5, 0.0625, 0.5, 0.0625, 0.5833, 0.04688, 0.5833, 0.04688, 0.5833, 0.0625, 0.5833, 0.0625, 0.6667, 0.04688, 0.6667, 0.04688, 0.6667, 0.0625, 0.6667, 0.0625, 0.75, 0.04688, 0.75, 0.04688, 0.75, 0.0625, 0.75, 0.0625, 0.8333, 0.04688, 0.8333, 0.04688, 0.8333, 0.0625, 0.8333, 0.0625, 0.9167, 0.04688, 0.9167, 0.04688, 0.9167, 0.0625, 0.9167, 0.0625, 1.0, 0.04688, 1.0, 0.04688, 2.22e-16, 0.0625, 2.22e-16, 0.0625, 0.08333, 0.04688, 0.08333, 0.04688, 0.08333, 0.0625, 0.08333, 0.0625, 0.1667, 0.04688, 0.1667, 0.04688, 0.1667, 0.0625, 0.1667, 0.0625, 0.25, 0.04688, 0.25, 0.04688, 0.25, 0.0625, 0.25, 0.0625, 0.3333, 0.04688, 0.3333, 0.04688, 0.3333, 0.0625, 0.3333, 0.0625, 0.4167, 0.04688, 0.4167, 0.04688, 0.4167, 0.0625, 0.4167, 0.0625, 0.5, 0.04688, 0.5, 0.0625, 0.5, 0.07812, 0.5, 0.07812, 0.5833, 0.0625, 0.5833, 0.0625, 0.5833, 0.07812, 0.5833, 0.07812, 0.6667, 0.0625, 0.6667, 0.0625, 0.6667, 0.07812, 0.6667, 0.07812, 0.75, 0.0625, 0.75, 0.0625, 0.75, 0.07812, 0.75, 0.07812, 0.8333, 0.0625, 0.8333, 0.0625, 0.8333, 0.07812, 0.8333, 0.07812, 0.9167, 0.0625, 0.9167, 0.0625, 0.9167, 0.07812, 0.9167, 0.07812, 1.0, 0.0625, 1.0, 0.0625, 2.22e-16, 0.07812, 2.22e-16, 0.07812, 0.08333, 0.0625, 0.08333, 0.0625, 0.08333, 0.07812, 0.08333, 0.07812, 0.1667, 0.0625, 0.1667, 0.0625, 0.1667, 0.07812, 0.1667, 0.07812, 0.25, 0.0625, 0.25, 0.0625, 0.25, 0.07812, 0.25, 0.07812, 0.3333, 0.0625, 0.3333, 0.0625, 0.3333, 0.07812, 0.3333, 0.07812, 0.4167, 0.0625, 0.4167, 0.0625, 0.4167, 0.07812, 0.4167, 0.07812, 0.5, 0.0625, 0.5, 0.07812, 0.5, 0.09375, 0.5, 0.09375, 0.5833, 0.07812, 0.5833, 0.07812, 0.5833, 0.09375, 0.5833, 0.09375, 0.6667, 0.07812, 0.6667, 0.07812, 0.6667, 0.09375, 0.6667, 0.09375, 0.75, 0.07812, 0.75, 0.07812, 0.75, 0.09375, 0.75, 0.09375, 0.8333, 0.07812, 0.8333, 0.07812, 0.8333, 0.09375, 0.8333, 0.09375, 0.9167, 0.07812, 0.9167, 0.07812, 0.9167, 0.09375, 0.9167, 0.09375, 1.0, 0.07812, 1.0, 0.07812, 2.22e-16, 0.09375, 2.22e-16, 0.09375, 0.08333, 0.07812, 0.08333, 0.07812, 0.08333, 0.09375, 0.08333, 0.09375, 0.1667, 0.07812, 0.1667, 0.07812, 0.1667, 0.09375, 0.1667, 0.09375, 0.25, 0.07812, 0.25, 0.07812, 0.25, 0.09375, 0.25, 0.09375, 0.3333, 0.07812, 0.3333, 0.07812, 0.3333, 0.09375, 0.3333, 0.09375, 0.4167, 0.07812, 0.4167, 0.07812, 0.4167, 0.09375, 0.4167, 0.09375, 0.5, 0.07812, 0.5, 0.09375, 0.5, 0.1094, 0.5, 0.1094, 0.5833, 0.09375, 0.5833, 0.09375, 0.5833, 0.1094, 0.5833, 0.1094, 0.6667, 0.09375, 0.6667, 0.09375, 0.6667, 0.1094, 0.6667, 0.1094, 0.75, 0.09375, 0.75, 0.09375, 0.75, 0.1094, 0.75, 0.1094, 0.8333, 0.09375, 0.8333, 0.09375, 0.8333, 0.1094, 0.8333, 0.1094, 0.9167, 0.09375, 0.9167, 0.09375, 0.9167, 0.1094, 0.9167, 0.1094, 1.0, 0.09375, 1.0, 0.09375, 2.22e-16, 0.1094, 2.22e-16, 0.1094, 0.08333, 0.09375, 0.08333, 0.09375, 0.08333, 0.1094, 0.08333, 0.1094, 0.1667, 0.09375, 0.1667, 0.09375, 0.1667, 0.1094, 0.1667, 0.1094, 0.25, 0.09375, 0.25, 0.09375, 0.25, 0.1094, 0.25, 0.1094, 0.3333, 0.09375, 0.3333, 0.09375, 0.3333, 0.1094, 0.3333, 0.1094, 0.4167, 0.09375, 0.4167, 0.09375, 0.4167, 0.1094, 0.4167, 0.1094, 0.5, 0.09375, 0.5, 0.1094, 0.5, 0.125, 0.5, 0.125, 0.5833, 0.1094, 0.5833, 0.1094, 0.5833, 0.125, 0.5833, 0.125, 0.6667, 0.1094, 0.6667, 0.1094, 0.6667, 0.125, 0.6667, 0.125, 0.75, 0.1094, 0.75, 0.1094, 0.75, 0.125, 0.75, 0.125, 0.8333, 0.1094, 0.8333, 0.1094, 0.8333, 0.125, 0.8333, 0.125, 0.9167, 0.1094, 0.9167, 0.1094, 0.9167, 0.125, 0.9167, 0.125, 1.0, 0.1094, 1.0, 0.1094, 2.22e-16, 0.125, 2.22e-16, 0.125, 0.08333, 0.1094, 0.08333, 0.1094, 0.08333, 0.125, 0.08333, 0.125, 0.1667, 0.1094, 0.1667, 0.1094, 0.1667, 0.125, 0.1667, 0.125, 0.25, 0.1094, 0.25, 0.1094, 0.25, 0.125, 0.25, 0.125, 0.3333, 0.1094, 0.3333, 0.1094, 0.3333, 0.125, 0.3333, 0.125, 0.4167, 0.1094, 0.4167, 0.1094, 0.4167, 0.125, 0.4167, 0.125, 0.5, 0.1094, 0.5, 0.125, 0.5, 0.1406, 0.5, 0.1406, 0.5833, 0.125, 0.5833, 0.125, 0.5833, 0.1406, 0.5833, 0.1406, 0.6667, 0.125, 0.6667, 0.125, 0.6667, 0.1406, 0.6667, 0.1406, 0.75, 0.125, 0.75, 0.125, 0.75, 0.1406, 0.75, 0.1406, 0.8333, 0.125, 0.8333, 0.125, 0.8333, 0.1406, 0.8333, 0.1406, 0.9167, 0.125, 0.9167, 0.125, 0.9167, 0.1406, 0.9167, 0.1406, 1.0, 0.125, 1.0, 0.125, 2.22e-16, 0.1406, 2.22e-16, 0.1406, 0.08333, 0.125, 0.08333, 0.125, 0.08333, 0.1406, 0.08333, 0.1406, 0.1667, 0.125, 0.1667, 0.125, 0.1667, 0.1406, 0.1667, 0.1406, 0.25, 0.125, 0.25, 0.125, 0.25, 0.1406, 0.25, 0.1406, 0.3333, 0.125, 0.3333, 0.125, 0.3333, 0.1406, 0.3333, 0.1406, 0.4167, 0.125, 0.4167, 0.125, 0.4167, 0.1406, 0.4167, 0.1406, 0.5, 0.125, 0.5, 0.1406, 0.5, 0.1562, 0.5, 0.1562, 0.5833, 0.1406, 0.5833, 0.1406, 0.5833, 0.1562, 0.5833, 0.1562, 0.6667, 0.1406, 0.6667, 0.1406, 0.6667, 0.1562, 0.6667, 0.1562, 0.75, 0.1406, 0.75, 0.1406, 0.75, 0.1562, 0.75, 0.1562, 0.8333, 0.1406, 0.8333, 0.1406, 0.8333, 0.1562, 0.8333, 0.1562, 0.9167, 0.1406, 0.9167, 0.1406, 0.9167, 0.1562, 0.9167, 0.1562, 1.0, 0.1406, 1.0, 0.1406, 2.22e-16, 0.1562, 2.22e-16, 0.1562, 0.08333, 0.1406, 0.08333, 0.1406, 0.08333, 0.1562, 0.08333, 0.1562, 0.1667, 0.1406, 0.1667, 0.1406, 0.1667, 0.1562, 0.1667, 0.1562, 0.25, 0.1406, 0.25, 0.1406, 0.25, 0.1562, 0.25, 0.1562, 0.3333, 0.1406, 0.3333, 0.1406, 0.3333, 0.1562, 0.3333, 0.1562, 0.4167, 0.1406, 0.4167, 0.1406, 0.4167, 0.1562, 0.4167, 0.1562, 0.5, 0.1406, 0.5, 0.1562, 0.5, 0.1719, 0.5, 0.1719, 0.5833, 0.1562, 0.5833, 0.1562, 0.5833, 0.1719, 0.5833, 0.1719, 0.6667, 0.1562, 0.6667, 0.1562, 0.6667, 0.1719, 0.6667, 0.1719, 0.75, 0.1562, 0.75, 0.1562, 0.75, 0.1719, 0.75, 0.1719, 0.8333, 0.1562, 0.8333, 0.1562, 0.8333, 0.1719, 0.8333, 0.1719, 0.9167, 0.1562, 0.9167, 0.1562, 0.9167, 0.1719, 0.9167, 0.1719, 1.0, 0.1562, 1.0, 0.1562, 2.22e-16, 0.1719, 2.22e-16, 0.1719, 0.08333, 0.1562, 0.08333, 0.1562, 0.08333, 0.1719, 0.08333, 0.1719, 0.1667, 0.1562, 0.1667, 0.1562, 0.1667, 0.1719, 0.1667, 0.1719, 0.25, 0.1562, 0.25, 0.1562, 0.25, 0.1719, 0.25, 0.1719, 0.3333, 0.1562, 0.3333, 0.1562, 0.3333, 0.1719, 0.3333, 0.1719, 0.4167, 0.1562, 0.4167, 0.1562, 0.4167, 0.1719, 0.4167, 0.1719, 0.5, 0.1562, 0.5, 0.1719, 0.5, 0.1875, 0.5, 0.1875, 0.5833, 0.1719, 0.5833, 0.1719, 0.5833, 0.1875, 0.5833, 0.1875, 0.6667, 0.1719, 0.6667, 0.1719, 0.6667, 0.1875, 0.6667, 0.1875, 0.75, 0.1719, 0.75, 0.1719, 0.75, 0.1875, 0.75, 0.1875, 0.8333, 0.1719, 0.8333, 0.1719, 0.8333, 0.1875, 0.8333, 0.1875, 0.9167, 0.1719, 0.9167, 0.1719, 0.9167, 0.1875, 0.9167, 0.1875, 1.0, 0.1719, 1.0, 0.1719, 2.22e-16, 0.1875, 2.22e-16, 0.1875, 0.08333, 0.1719, 0.08333, 0.1719, 0.08333, 0.1875, 0.08333, 0.1875, 0.1667, 0.1719, 0.1667, 0.1719, 0.1667, 0.1875, 0.1667, 0.1875, 0.25, 0.1719, 0.25, 0.1719, 0.25, 0.1875, 0.25, 0.1875, 0.3333, 0.1719, 0.3333, 0.1719, 0.3333, 0.1875, 0.3333, 0.1875, 0.4167, 0.1719, 0.4167, 0.1719, 0.4167, 0.1875, 0.4167, 0.1875, 0.5, 0.1719, 0.5, 0.1875, 0.5, 0.2031, 0.5, 0.2031, 0.5833, 0.1875, 0.5833, 0.1875, 0.5833, 0.2031, 0.5833, 0.2031, 0.6667, 0.1875, 0.6667, 0.1875, 0.6667, 0.2031, 0.6667, 0.2031, 0.75, 0.1875, 0.75, 0.1875, 0.75, 0.2031, 0.75, 0.2031, 0.8333, 0.1875, 0.8333, 0.1875, 0.8333, 0.2031, 0.8333, 0.2031, 0.9167, 0.1875, 0.9167, 0.1875, 0.9167, 0.2031, 0.9167, 0.2031, 1.0, 0.1875, 1.0, 0.1875, 2.22e-16, 0.2031, 2.22e-16, 0.2031, 0.08333, 0.1875, 0.08333, 0.1875, 0.08333, 0.2031, 0.08333, 0.2031, 0.1667, 0.1875, 0.1667, 0.1875, 0.1667, 0.2031, 0.1667, 0.2031, 0.25, 0.1875, 0.25, 0.1875, 0.25, 0.2031, 0.25, 0.2031, 0.3333, 0.1875, 0.3333, 0.1875, 0.3333, 0.2031, 0.3333, 0.2031, 0.4167, 0.1875, 0.4167, 0.1875, 0.4167, 0.2031, 0.4167, 0.2031, 0.5, 0.1875, 0.5, 0.2031, 0.5, 0.2188, 0.5, 0.2188, 0.5833, 0.2031, 0.5833, 0.2031, 0.5833, 0.2188, 0.5833, 0.2188, 0.6667, 0.2031, 0.6667, 0.2031, 0.6667, 0.2188, 0.6667, 0.2188, 0.75, 0.2031, 0.75, 0.2031, 0.75, 0.2188, 0.75, 0.2188, 0.8333, 0.2031, 0.8333, 0.2031, 0.8333, 0.2188, 0.8333, 0.2188, 0.9167, 0.2031, 0.9167, 0.2031, 0.9167, 0.2188, 0.9167, 0.2188, 1.0, 0.2031, 1.0, 0.2031, 2.22e-16, 0.2188, 2.22e-16, 0.2188, 0.08333, 0.2031, 0.08333, 0.2031, 0.08333, 0.2188, 0.08333, 0.2188, 0.1667, 0.2031, 0.1667, 0.2031, 0.1667, 0.2188, 0.1667, 0.2188, 0.25, 0.2031, 0.25, 0.2031, 0.25, 0.2188, 0.25, 0.2188, 0.3333, 0.2031, 0.3333, 0.2031, 0.3333, 0.2188, 0.3333, 0.2188, 0.4167, 0.2031, 0.4167, 0.2031, 0.4167, 0.2188, 0.4167, 0.2188, 0.5, 0.2031, 0.5, 0.2188, 0.5, 0.2344, 0.5, 0.2344, 0.5833, 0.2188, 0.5833, 0.2188, 0.5833, 0.2344, 0.5833, 0.2344, 0.6667, 0.2188, 0.6667, 0.2188, 0.6667, 0.2344, 0.6667, 0.2344, 0.75, 0.2188, 0.75, 0.2188, 0.75, 0.2344, 0.75, 0.2344, 0.8333, 0.2188, 0.8333, 0.2188, 0.8333, 0.2344, 0.8333, 0.2344, 0.9167, 0.2188, 0.9167, 0.2188, 0.9167, 0.2344, 0.9167, 0.2344, 1.0, 0.2188, 1.0, 0.2188, 2.22e-16, 0.2344, 2.22e-16, 0.2344, 0.08333, 0.2188, 0.08333, 0.2188, 0.08333, 0.2344, 0.08333, 0.2344, 0.1667, 0.2188, 0.1667, 0.2188, 0.1667, 0.2344, 0.1667, 0.2344, 0.25, 0.2188, 0.25, 0.2188, 0.25, 0.2344, 0.25, 0.2344, 0.3333, 0.2188, 0.3333, 0.2188, 0.3333, 0.2344, 0.3333, 0.2344, 0.4167, 0.2188, 0.4167, 0.2188, 0.4167, 0.2344, 0.4167, 0.2344, 0.5, 0.2188, 0.5, 0.2344, 0.5, 0.25, 0.5, 0.25, 0.5833, 0.2344, 0.5833, 0.2344, 0.5833, 0.25, 0.5833, 0.25, 0.6667, 0.2344, 0.6667, 0.2344, 0.6667, 0.25, 0.6667, 0.25, 0.75, 0.2344, 0.75, 0.2344, 0.75, 0.25, 0.75, 0.25, 0.8333, 0.2344, 0.8333, 0.2344, 0.8333, 0.25, 0.8333, 0.25, 0.9167, 0.2344, 0.9167, 0.2344, 0.9167, 0.25, 0.9167, 0.25, 1.0, 0.2344, 1.0, 0.2344, 2.22e-16, 0.25, 2.22e-16, 0.25, 0.08333, 0.2344, 0.08333, 0.2344, 0.08333, 0.25, 0.08333, 0.25, 0.1667, 0.2344, 0.1667, 0.2344, 0.1667, 0.25, 0.1667, 0.25, 0.25, 0.2344, 0.25, 0.2344, 0.25, 0.25, 0.25, 0.25, 0.3333, 0.2344, 0.3333, 0.2344, 0.3333, 0.25, 0.3333, 0.25, 0.4167, 0.2344, 0.4167, 0.2344, 0.4167, 0.25, 0.4167, 0.25, 0.5, 0.2344, 0.5, 0.25, 0.5, 0.2656, 0.5, 0.2656, 0.5833, 0.25, 0.5833, 0.25, 0.5833, 0.2656, 0.5833, 0.2656, 0.6667, 0.25, 0.6667, 0.25, 0.6667, 0.2656, 0.6667, 0.2656, 0.75, 0.25, 0.75, 0.25, 0.75, 0.2656, 0.75, 0.2656, 0.8333, 0.25, 0.8333, 0.25, 0.8333, 0.2656, 0.8333, 0.2656, 0.9167, 0.25, 0.9167, 0.25, 0.9167, 0.2656, 0.9167, 0.2656, 1.0, 0.25, 1.0, 0.25, 2.22e-16, 0.2656, 2.22e-16, 0.2656, 0.08333, 0.25, 0.08333, 0.25, 0.08333, 0.2656, 0.08333, 0.2656, 0.1667, 0.25, 0.1667, 0.25, 0.1667, 0.2656, 0.1667, 0.2656, 0.25, 0.25, 0.25, 0.25, 0.25, 0.2656, 0.25, 0.2656, 0.3333, 0.25, 0.3333, 0.25, 0.3333, 0.2656, 0.3333, 0.2656, 0.4167, 0.25, 0.4167, 0.25, 0.4167, 0.2656, 0.4167, 0.2656, 0.5, 0.25, 0.5, 0.2656, 0.5, 0.2812, 0.5, 0.2812, 0.5833, 0.2656, 0.5833, 0.2656, 0.5833, 0.2812, 0.5833, 0.2812, 0.6667, 0.2656, 0.6667, 0.2656, 0.6667, 0.2812, 0.6667, 0.2812, 0.75, 0.2656, 0.75, 0.2656, 0.75, 0.2812, 0.75, 0.2812, 0.8333, 0.2656, 0.8333, 0.2656, 0.8333, 0.2812, 0.8333, 0.2812, 0.9167, 0.2656, 0.9167, 0.2656, 0.9167, 0.2812, 0.9167, 0.2812, 1.0, 0.2656, 1.0, 0.2656, 2.22e-16, 0.2812, 2.22e-16, 0.2812, 0.08333, 0.2656, 0.08333, 0.2656, 0.08333, 0.2812, 0.08333, 0.2812, 0.1667, 0.2656, 0.1667, 0.2656, 0.1667, 0.2812, 0.1667, 0.2812, 0.25, 0.2656, 0.25, 0.2656, 0.25, 0.2812, 0.25, 0.2812, 0.3333, 0.2656, 0.3333, 0.2656, 0.3333, 0.2812, 0.3333, 0.2812, 0.4167, 0.2656, 0.4167, 0.2656, 0.4167, 0.2812, 0.4167, 0.2812, 0.5, 0.2656, 0.5, 0.2812, 0.5, 0.2969, 0.5, 0.2969, 0.5833, 0.2812, 0.5833, 0.2812, 0.5833, 0.2969, 0.5833, 0.2969, 0.6667, 0.2812, 0.6667, 0.2812, 0.6667, 0.2969, 0.6667, 0.2969, 0.75, 0.2812, 0.75, 0.2812, 0.75, 0.2969, 0.75, 0.2969, 0.8333, 0.2812, 0.8333, 0.2812, 0.8333, 0.2969, 0.8333, 0.2969, 0.9167, 0.2812, 0.9167, 0.2812, 0.9167, 0.2969, 0.9167, 0.2969, 1.0, 0.2812, 1.0, 0.2812, 2.22e-16, 0.2969, 2.22e-16, 0.2969, 0.08333, 0.2812, 0.08333, 0.2812, 0.08333, 0.2969, 0.08333, 0.2969, 0.1667, 0.2812, 0.1667, 0.2812, 0.1667, 0.2969, 0.1667, 0.2969, 0.25, 0.2812, 0.25, 0.2812, 0.25, 0.2969, 0.25, 0.2969, 0.3333, 0.2812, 0.3333, 0.2812, 0.3333, 0.2969, 0.3333, 0.2969, 0.4167, 0.2812, 0.4167, 0.2812, 0.4167, 0.2969, 0.4167, 0.2969, 0.5, 0.2812, 0.5, 0.2969, 0.5, 0.3125, 0.5, 0.3125, 0.5833, 0.2969, 0.5833, 0.2969, 0.5833, 0.3125, 0.5833, 0.3125, 0.6667, 0.2969, 0.6667, 0.2969, 0.6667, 0.3125, 0.6667, 0.3125, 0.75, 0.2969, 0.75, 0.2969, 0.75, 0.3125, 0.75, 0.3125, 0.8333, 0.2969, 0.8333, 0.2969, 0.8333, 0.3125, 0.8333, 0.3125, 0.9167, 0.2969, 0.9167, 0.2969, 0.9167, 0.3125, 0.9167, 0.3125, 1.0, 0.2969, 1.0, 0.2969, 2.22e-16, 0.3125, 2.22e-16, 0.3125, 0.08333, 0.2969, 0.08333, 0.2969, 0.08333, 0.3125, 0.08333, 0.3125, 0.1667, 0.2969, 0.1667, 0.2969, 0.1667, 0.3125, 0.1667, 0.3125, 0.25, 0.2969, 0.25, 0.2969, 0.25, 0.3125, 0.25, 0.3125, 0.3333, 0.2969, 0.3333, 0.2969, 0.3333, 0.3125, 0.3333, 0.3125, 0.4167, 0.2969, 0.4167, 0.2969, 0.4167, 0.3125, 0.4167, 0.3125, 0.5, 0.2969, 0.5, 0.3125, 0.5, 0.3281, 0.5, 0.3281, 0.5833, 0.3125, 0.5833, 0.3125, 0.5833, 0.3281, 0.5833, 0.3281, 0.6667, 0.3125, 0.6667, 0.3125, 0.6667, 0.3281, 0.6667, 0.3281, 0.75, 0.3125, 0.75, 0.3125, 0.75, 0.3281, 0.75, 0.3281, 0.8333, 0.3125, 0.8333, 0.3125, 0.8333, 0.3281, 0.8333, 0.3281, 0.9167, 0.3125, 0.9167, 0.3125, 0.9167, 0.3281, 0.9167, 0.3281, 1.0, 0.3125, 1.0, 0.3125, 2.22e-16, 0.3281, 2.22e-16, 0.3281, 0.08333, 0.3125, 0.08333, 0.3125, 0.08333, 0.3281, 0.08333, 0.3281, 0.1667, 0.3125, 0.1667, 0.3125, 0.1667, 0.3281, 0.1667, 0.3281, 0.25, 0.3125, 0.25, 0.3125, 0.25, 0.3281, 0.25, 0.3281, 0.3333, 0.3125, 0.3333, 0.3125, 0.3333, 0.3281, 0.3333, 0.3281, 0.4167, 0.3125, 0.4167, 0.3125, 0.4167, 0.3281, 0.4167, 0.3281, 0.5, 0.3125, 0.5, 0.3281, 0.5, 0.3438, 0.5, 0.3438, 0.5833, 0.3281, 0.5833, 0.3281, 0.5833, 0.3438, 0.5833, 0.3438, 0.6667, 0.3281, 0.6667, 0.3281, 0.6667, 0.3438, 0.6667, 0.3438, 0.75, 0.3281, 0.75, 0.3281, 0.75, 0.3438, 0.75, 0.3438, 0.8333, 0.3281, 0.8333, 0.3281, 0.8333, 0.3438, 0.8333, 0.3438, 0.9167, 0.3281, 0.9167, 0.3281, 0.9167, 0.3438, 0.9167, 0.3438, 1.0, 0.3281, 1.0, 0.3281, 2.22e-16, 0.3438, 2.22e-16, 0.3438, 0.08333, 0.3281, 0.08333, 0.3281, 0.08333, 0.3438, 0.08333, 0.3438, 0.1667, 0.3281, 0.1667, 0.3281, 0.1667, 0.3438, 0.1667, 0.3438, 0.25, 0.3281, 0.25, 0.3281, 0.25, 0.3438, 0.25, 0.3438, 0.3333, 0.3281, 0.3333, 0.3281, 0.3333, 0.3438, 0.3333, 0.3438, 0.4167, 0.3281, 0.4167, 0.3281, 0.4167, 0.3438, 0.4167, 0.3438, 0.5, 0.3281, 0.5, 0.3438, 0.5, 0.3594, 0.5, 0.3594, 0.5833, 0.3438, 0.5833, 0.3438, 0.5833, 0.3594, 0.5833, 0.3594, 0.6667, 0.3438, 0.6667, 0.3438, 0.6667, 0.3594, 0.6667, 0.3594, 0.75, 0.3438, 0.75, 0.3438, 0.75, 0.3594, 0.75, 0.3594, 0.8333, 0.3438, 0.8333, 0.3438, 0.8333, 0.3594, 0.8333, 0.3594, 0.9167, 0.3438, 0.9167, 0.3438, 0.9167, 0.3594, 0.9167, 0.3594, 1.0, 0.3438, 1.0, 0.3438, 2.22e-16, 0.3594, 2.22e-16, 0.3594, 0.08333, 0.3438, 0.08333, 0.3438, 0.08333, 0.3594, 0.08333, 0.3594, 0.1667, 0.3438, 0.1667, 0.3438, 0.1667, 0.3594, 0.1667, 0.3594, 0.25, 0.3438, 0.25, 0.3438, 0.25, 0.3594, 0.25, 0.3594, 0.3333, 0.3438, 0.3333, 0.3438, 0.3333, 0.3594, 0.3333, 0.3594, 0.4167, 0.3438, 0.4167, 0.3438, 0.4167, 0.3594, 0.4167, 0.3594, 0.5, 0.3438, 0.5, 0.3594, 0.5, 0.375, 0.5, 0.375, 0.5833, 0.3594, 0.5833, 0.3594, 0.5833, 0.375, 0.5833, 0.375, 0.6667, 0.3594, 0.6667, 0.3594, 0.6667, 0.375, 0.6667, 0.375, 0.75, 0.3594, 0.75, 0.3594, 0.75, 0.375, 0.75, 0.375, 0.8333, 0.3594, 0.8333, 0.3594, 0.8333, 0.375, 0.8333, 0.375, 0.9167, 0.3594, 0.9167, 0.3594, 0.9167, 0.375, 0.9167, 0.375, 1.0, 0.3594, 1.0, 0.3594, 2.22e-16, 0.375, 2.22e-16, 0.375, 0.08333, 0.3594, 0.08333, 0.3594, 0.08333, 0.375, 0.08333, 0.375, 0.1667, 0.3594, 0.1667, 0.3594, 0.1667, 0.375, 0.1667, 0.375, 0.25, 0.3594, 0.25, 0.3594, 0.25, 0.375, 0.25, 0.375, 0.3333, 0.3594, 0.3333, 0.3594, 0.3333, 0.375, 0.3333, 0.375, 0.4167, 0.3594, 0.4167, 0.3594, 0.4167, 0.375, 0.4167, 0.375, 0.5, 0.3594, 0.5, 0.375, 0.5, 0.3906, 0.5, 0.3906, 0.5833, 0.375, 0.5833, 0.375, 0.5833, 0.3906, 0.5833, 0.3906, 0.6667, 0.375, 0.6667, 0.375, 0.6667, 0.3906, 0.6667, 0.3906, 0.75, 0.375, 0.75, 0.375, 0.75, 0.3906, 0.75, 0.3906, 0.8333, 0.375, 0.8333, 0.375, 0.8333, 0.3906, 0.8333, 0.3906, 0.9167, 0.375, 0.9167, 0.375, 0.9167, 0.3906, 0.9167, 0.3906, 1.0, 0.375, 1.0, 0.375, 2.22e-16, 0.3906, 2.22e-16, 0.3906, 0.08333, 0.375, 0.08333, 0.375, 0.08333, 0.3906, 0.08333, 0.3906, 0.1667, 0.375, 0.1667, 0.375, 0.1667, 0.3906, 0.1667, 0.3906, 0.25, 0.375, 0.25, 0.375, 0.25, 0.3906, 0.25, 0.3906, 0.3333, 0.375, 0.3333, 0.375, 0.3333, 0.3906, 0.3333, 0.3906, 0.4167, 0.375, 0.4167, 0.375, 0.4167, 0.3906, 0.4167, 0.3906, 0.5, 0.375, 0.5, 0.3906, 0.5, 0.4062, 0.5, 0.4062, 0.5833, 0.3906, 0.5833, 0.3906, 0.5833, 0.4062, 0.5833, 0.4062, 0.6667, 0.3906, 0.6667, 0.3906, 0.6667, 0.4062, 0.6667, 0.4062, 0.75, 0.3906, 0.75, 0.3906, 0.75, 0.4062, 0.75, 0.4062, 0.8333, 0.3906, 0.8333, 0.3906, 0.8333, 0.4062, 0.8333, 0.4062, 0.9167, 0.3906, 0.9167, 0.3906, 0.9167, 0.4062, 0.9167, 0.4062, 1.0, 0.3906, 1.0, 0.3906, 2.22e-16, 0.4062, 2.22e-16, 0.4062, 0.08333, 0.3906, 0.08333, 0.3906, 0.08333, 0.4062, 0.08333, 0.4062, 0.1667, 0.3906, 0.1667, 0.3906, 0.1667, 0.4062, 0.1667, 0.4062, 0.25, 0.3906, 0.25, 0.3906, 0.25, 0.4062, 0.25, 0.4062, 0.3333, 0.3906, 0.3333, 0.3906, 0.3333, 0.4062, 0.3333, 0.4062, 0.4167, 0.3906, 0.4167, 0.3906, 0.4167, 0.4062, 0.4167, 0.4062, 0.5, 0.3906, 0.5, 0.4062, 0.5, 0.4219, 0.5, 0.4219, 0.5833, 0.4062, 0.5833, 0.4062, 0.5833, 0.4219, 0.5833, 0.4219, 0.6667, 0.4062, 0.6667, 0.4062, 0.6667, 0.4219, 0.6667, 0.4219, 0.75, 0.4062, 0.75, 0.4062, 0.75, 0.4219, 0.75, 0.4219, 0.8333, 0.4062, 0.8333, 0.4062, 0.8333, 0.4219, 0.8333, 0.4219, 0.9167, 0.4062, 0.9167, 0.4062, 0.9167, 0.4219, 0.9167, 0.4219, 1.0, 0.4062, 1.0, 0.4062, 2.22e-16, 0.4219, 2.22e-16, 0.4219, 0.08333, 0.4062, 0.08333, 0.4062, 0.08333, 0.4219, 0.08333, 0.4219, 0.1667, 0.4062, 0.1667, 0.4062, 0.1667, 0.4219, 0.1667, 0.4219, 0.25, 0.4062, 0.25, 0.4062, 0.25, 0.4219, 0.25, 0.4219, 0.3333, 0.4062, 0.3333, 0.4062, 0.3333, 0.4219, 0.3333, 0.4219, 0.4167, 0.4062, 0.4167, 0.4062, 0.4167, 0.4219, 0.4167, 0.4219, 0.5, 0.4062, 0.5, 0.4219, 0.5, 0.4375, 0.5, 0.4375, 0.5833, 0.4219, 0.5833, 0.4219, 0.5833, 0.4375, 0.5833, 0.4375, 0.6667, 0.4219, 0.6667, 0.4219, 0.6667, 0.4375, 0.6667, 0.4375, 0.75, 0.4219, 0.75, 0.4219, 0.75, 0.4375, 0.75, 0.4375, 0.8333, 0.4219, 0.8333, 0.4219, 0.8333, 0.4375, 0.8333, 0.4375, 0.9167, 0.4219, 0.9167, 0.4219, 0.9167, 0.4375, 0.9167, 0.4375, 1.0, 0.4219, 1.0, 0.4219, 2.22e-16, 0.4375, 2.22e-16, 0.4375, 0.08333, 0.4219, 0.08333, 0.4219, 0.08333, 0.4375, 0.08333, 0.4375, 0.1667, 0.4219, 0.1667, 0.4219, 0.1667, 0.4375, 0.1667, 0.4375, 0.25, 0.4219, 0.25, 0.4219, 0.25, 0.4375, 0.25, 0.4375, 0.3333, 0.4219, 0.3333, 0.4219, 0.3333, 0.4375, 0.3333, 0.4375, 0.4167, 0.4219, 0.4167, 0.4219, 0.4167, 0.4375, 0.4167, 0.4375, 0.5, 0.4219, 0.5, 0.4375, 0.5, 0.4531, 0.5, 0.4531, 0.5833, 0.4375, 0.5833, 0.4375, 0.5833, 0.4531, 0.5833, 0.4531, 0.6667, 0.4375, 0.6667, 0.4375, 0.6667, 0.4531, 0.6667, 0.4531, 0.75, 0.4375, 0.75, 0.4375, 0.75, 0.4531, 0.75, 0.4531, 0.8333, 0.4375, 0.8333, 0.4375, 0.8333, 0.4531, 0.8333, 0.4531, 0.9167, 0.4375, 0.9167, 0.4375, 0.9167, 0.4531, 0.9167, 0.4531, 1.0, 0.4375, 1.0, 0.4375, 2.22e-16, 0.4531, 2.22e-16, 0.4531, 0.08333, 0.4375, 0.08333, 0.4375, 0.08333, 0.4531, 0.08333, 0.4531, 0.1667, 0.4375, 0.1667, 0.4375, 0.1667, 0.4531, 0.1667, 0.4531, 0.25, 0.4375, 0.25, 0.4375, 0.25, 0.4531, 0.25, 0.4531, 0.3333, 0.4375, 0.3333, 0.4375, 0.3333, 0.4531, 0.3333, 0.4531, 0.4167, 0.4375, 0.4167, 0.4375, 0.4167, 0.4531, 0.4167, 0.4531, 0.5, 0.4375, 0.5, 0.4531, 0.5, 0.4688, 0.5, 0.4688, 0.5833, 0.4531, 0.5833, 0.4531, 0.5833, 0.4688, 0.5833, 0.4688, 0.6667, 0.4531, 0.6667, 0.4531, 0.6667, 0.4688, 0.6667, 0.4688, 0.75, 0.4531, 0.75, 0.4531, 0.75, 0.4688, 0.75, 0.4688, 0.8333, 0.4531, 0.8333, 0.4531, 0.8333, 0.4688, 0.8333, 0.4688, 0.9167, 0.4531, 0.9167, 0.4531, 0.9167, 0.4688, 0.9167, 0.4688, 1.0, 0.4531, 1.0, 0.4531, 2.22e-16, 0.4688, 2.22e-16, 0.4688, 0.08333, 0.4531, 0.08333, 0.4531, 0.08333, 0.4688, 0.08333, 0.4688, 0.1667, 0.4531, 0.1667, 0.4531, 0.1667, 0.4688, 0.1667, 0.4688, 0.25, 0.4531, 0.25, 0.4531, 0.25, 0.4688, 0.25, 0.4688, 0.3333, 0.4531, 0.3333, 0.4531, 0.3333, 0.4688, 0.3333, 0.4688, 0.4167, 0.4531, 0.4167, 0.4531, 0.4167, 0.4688, 0.4167, 0.4688, 0.5, 0.4531, 0.5, 0.4688, 0.5, 0.4844, 0.5, 0.4844, 0.5833, 0.4688, 0.5833, 0.4688, 0.5833, 0.4844, 0.5833, 0.4844, 0.6667, 0.4688, 0.6667, 0.4688, 0.6667, 0.4844, 0.6667, 0.4844, 0.75, 0.4688, 0.75, 0.4688, 0.75, 0.4844, 0.75, 0.4844, 0.8333, 0.4688, 0.8333, 0.4688, 0.8333, 0.4844, 0.8333, 0.4844, 0.9167, 0.4688, 0.9167, 0.4688, 0.9167, 0.4844, 0.9167, 0.4844, 1.0, 0.4688, 1.0, 0.4688, 2.22e-16, 0.4844, 2.22e-16, 0.4844, 0.08333, 0.4688, 0.08333, 0.4688, 0.08333, 0.4844, 0.08333, 0.4844, 0.1667, 0.4688, 0.1667, 0.4688, 0.1667, 0.4844, 0.1667, 0.4844, 0.25, 0.4688, 0.25, 0.4688, 0.25, 0.4844, 0.25, 0.4844, 0.3333, 0.4688, 0.3333, 0.4688, 0.3333, 0.4844, 0.3333, 0.4844, 0.4167, 0.4688, 0.4167, 0.4688, 0.4167, 0.4844, 0.4167, 0.4844, 0.5, 0.4688, 0.5, 0.4844, 0.5, 0.5, 0.5, 0.5, 0.5833, 0.4844, 0.5833, 0.4844, 0.5833, 0.5, 0.5833, 0.5, 0.6667, 0.4844, 0.6667, 0.4844, 0.6667, 0.5, 0.6667, 0.5, 0.75, 0.4844, 0.75, 0.4844, 0.75, 0.5, 0.75, 0.5, 0.8333, 0.4844, 0.8333, 0.4844, 0.8333, 0.5, 0.8333, 0.5, 0.9167, 0.4844, 0.9167, 0.4844, 0.9167, 0.5, 0.9167, 0.5, 1.0, 0.4844, 1.0, 0.4844, 2.22e-16, 0.5, 2.22e-16, 0.5, 0.08333, 0.4844, 0.08333, 0.4844, 0.08333, 0.5, 0.08333, 0.5, 0.1667, 0.4844, 0.1667, 0.4844, 0.1667, 0.5, 0.1667, 0.5, 0.25, 0.4844, 0.25, 0.4844, 0.25, 0.5, 0.25, 0.5, 0.3333, 0.4844, 0.3333, 0.4844, 0.3333, 0.5, 0.3333, 0.5, 0.4167, 0.4844, 0.4167, 0.4844, 0.4167, 0.5, 0.4167, 0.5, 0.5, 0.4844, 0.5])
me_torus.update()

# ---- objects
ob_torus = bpy.data.objects.new('Torus', me_torus)

# ---- transforms, parenting, visibility, modifiers, constraints
ob_torus.location = (0.0, 0.0, 0.0)

# ---- collection membership
col_collection.objects.link(ob_torus)

# ---- scene / render settings (as saved in the file)
scene.frame_start = 1; scene.frame_end = 250; scene.frame_set(1)
scene.render.engine = 'BLENDER_EEVEE_NEXT'
bpy.context.view_layer.update()

# ---- added for rendering (the .blend has no active camera and no usable light): camera, sun
cam_auto = bpy.data.cameras.new('AutoCamera')
cam_auto.lens = 50.0
cam_auto.sensor_width = 36.0
cam_auto.clip_end = 1000.0
ob_auto_camera = bpy.data.objects.new('AutoCamera', cam_auto)
scene.collection.objects.link(ob_auto_camera)
ob_auto_camera.location = (3.30371, -3.96446, 2.64297)
ob_auto_camera.rotation_euler = (1.09748, -7.21219e-08, 0.694738)
scene.camera = ob_auto_camera
light_auto_sun = bpy.data.lights.new('AutoSun', 'SUN')
light_auto_sun.energy = 3.0
light_auto_sun.angle = 0.0523599
ob_auto_sun = bpy.data.objects.new('AutoSun', light_auto_sun)
scene.collection.objects.link(ob_auto_sun)
ob_auto_sun.rotation_euler = (0.872665, 0.174533, 0.523599)
bpy.context.view_layer.update()
